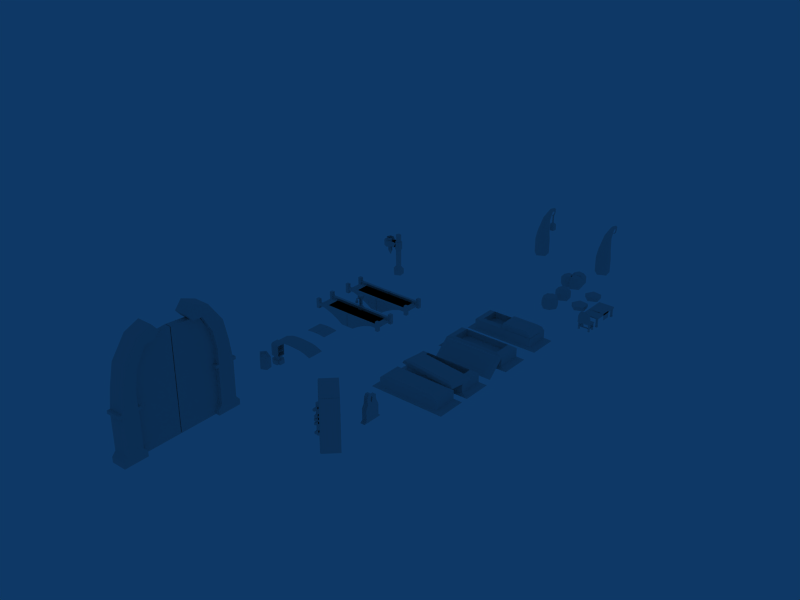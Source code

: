 # Source: rpg_objects.blend  (saved by Blender 2.49.2; exported with 4.5.12 LTS)
import bpy
from mathutils import Matrix  # noqa: F401  (used for matrix-valued properties, if any)

bpy.ops.wm.read_factory_settings(use_empty=True)
scene = bpy.context.scene
scene.name = 'Scene'

# ---- collections
col_collection_1 = bpy.data.collections.new('Collection 1'); scene.collection.children.link(col_collection_1)

# ---- world
world_world = bpy.data.worlds.new('World'); scene.world = world_world
world_world.color = (0.05656, 0.2208, 0.4)
world_world.use_sun_shadow = False
world_world.sun_shadow_jitter_overblur = 0.0
world_world.cycles.sampling_method = 'MANUAL'
world_world.cycles.sample_map_resolution = 256

# ---- meshes
me_cube_030 = bpy.data.meshes.new('Cube.030')
me_cube_030.from_pydata([(1.0, 1.0, -1.0), (1.0, -1.0, -1.0), (1.0, -1.0, -1.0), (1.0, 1.0, -1.0), (0.372, -0.7745, -1.0), (0.372, 0.7745, -1.0), (-0.04592, 1.0, -1.0), (-0.04592, -1.0, -1.0), (1.69, 1.248, 1.0), (1.69, -1.248, 1.0), (2.122, -1.334, 1.0), (2.122, 1.334, 1.0), (0.372, -0.7745, 1.0), (0.372, 0.7745, 1.0), (-0.04592, 1.0, 1.0), (-0.04592, -1.0, 1.0), (1.0, -0.1941, 1.0), (1.0, 0.1941, 1.0), (-0.4639, -0.2255, -1.0), (-0.4639, 0.2255, -1.0), (-0.4639, -0.2255, 1.0), (-0.4639, 0.2255, 1.0), (0.372, -0.7745, 0.0), (0.372, 0.7745, 0.0), (-0.04592, 1.0, 0.0), (-0.04592, -1.0, 0.0), (-0.4639, -0.2255, 0.0), (-0.4639, 0.2255, 0.0), (-1.498, -1.228, -1.0), (-1.498, 1.228, -1.0), (-1.498, -1.228, -1.913e-08), (-1.498, 1.228, -1.913e-08), (-1.498, -1.228, 1.0), (-1.498, 1.228, 1.0), (-1.458, -2.228, 1.0), (-1.458, 2.228, 1.0), (-1.458, -2.228, -1.913e-08), (-1.458, 2.228, -1.913e-08), (-1.458, -2.228, -1.0), (-1.458, 2.228, -1.0), (-2.395, -0.6484, -1.0), (-2.395, 0.6484, -1.0), (-3.141, -1.314, -1.0), (-3.141, 1.314, -1.0), (-3.141, -1.314, 1.0), (-3.141, 1.314, 1.0), (-2.395, -0.6484, 1.0), (-2.395, 0.6484, 1.0), (-3.141, -1.314, -1.322e-08), (-3.141, 1.314, -1.322e-08), (-2.395, -0.6484, -1.322e-08), (-2.395, 0.6484, -1.322e-08), (-2.537, -0.3043, -1.0), (-2.537, 0.3043, -1.0), (-2.537, -0.3043, -1.322e-08), (-2.537, 0.3043, -1.322e-08), (-2.537, -0.3043, 1.0), (-2.537, 0.3043, 1.0), (-3.513, -0.5213, 1.0), (-3.513, 0.5213, 1.0), (-3.513, -0.5213, -1.322e-08), (-3.513, 0.5213, -1.322e-08), (-3.513, -0.5213, -1.0), (-3.513, 0.5213, -1.0), (-2.537, 0.01711, -1.0), (-2.537, -0.01711, -1.0), (-3.513, 0.04258, -1.0), (-3.513, -0.04258, -1.0), (-2.537, 0.01711, 1.0), (-2.537, -0.01711, 1.0), (-3.513, 0.04258, 1.0), (-3.513, -0.04258, 1.0), (-3.513, 0.04258, -1.322e-08), (-3.513, -0.04258, -1.322e-08), (-2.537, 0.01711, -1.322e-08), (-2.537, -0.01711, -1.322e-08)], [], [(10, 16, 12), (13, 17, 11), (16, 8, 14), (15, 9, 17), (2, 0, 16), (17, 1, 3), (16, 0, 8), (9, 1, 17), (16, 10, 2), (3, 11, 17), (18, 0, 2), (3, 1, 19), (4, 18, 2), (3, 19, 5), (6, 0, 18), (19, 1, 7), (22, 2, 10), (11, 3, 23), (12, 22, 10), (11, 23, 13), (22, 4, 2), (3, 5, 23), (26, 20, 14, 24), (15, 21, 27, 25), (18, 26, 24, 6), (25, 27, 19, 7), (8, 0, 24), (25, 1, 9), (24, 0, 6), (7, 1, 25), (24, 14, 8), (9, 15, 25), (14, 20, 16), (17, 21, 15), (20, 12, 16), (17, 13, 21), (26, 18, 28, 30), (29, 19, 27, 31), (20, 26, 30, 32), (31, 27, 21, 33), (22, 12, 34, 36), (35, 13, 23, 37), (4, 22, 36, 38), (37, 23, 5, 39), (12, 20, 32, 34), (33, 21, 13, 35), (18, 4, 38, 28), (39, 5, 19, 29), (28, 38, 42, 40), (43, 39, 29, 41), (34, 32, 46, 44), (47, 33, 35, 45), (38, 36, 48, 42), (49, 37, 39, 43), (36, 34, 44, 48), (45, 35, 37, 49), (32, 30, 50, 46), (51, 31, 33, 47), (30, 28, 40, 50), (41, 29, 31, 51), (50, 40, 52, 54), (53, 41, 51, 55), (46, 50, 54, 56), (55, 51, 47, 57), (48, 44, 58, 60), (59, 45, 49, 61), (42, 48, 60, 62), (61, 49, 43, 63), (44, 46, 56, 58), (57, 47, 45, 59), (40, 42, 62, 52), (63, 43, 41, 53), (52, 62, 66, 64), (67, 63, 53, 65), (58, 56, 68, 70), (69, 57, 59, 71), (62, 60, 72, 66), (73, 61, 63, 67), (60, 58, 70, 72), (71, 59, 61, 73), (56, 54, 74, 68), (75, 55, 57, 69), (54, 52, 64, 74), (65, 53, 55, 75), (72, 70, 68, 74), (69, 71, 73, 75), (66, 72, 74, 64), (75, 73, 67, 65)])
me_cube_030.use_remesh_preserve_volume = False
me_cube_030.use_remesh_preserve_attributes = False
me_cube_030.use_mirror_vertex_groups = False
me_cube_030.update()
me_cone = bpy.data.meshes.new('Cone')
me_cone.from_pydata([(0.6951, 0.7071, -1.13), (0.8759, -0.454, -1.163), (-0.1538, -0.9877, -0.9713), (-0.9709, -0.1564, -0.8189), (-0.4463, 0.891, -0.9168), (0.0, 0.0, 1.0), (-0.6402, 0.7604, -2.32), (-1.088, -0.1335, -2.236), (-0.3906, -0.8429, -2.366), (0.4882, -0.3874, -2.53), (0.3339, 0.6035, -2.501), (-0.04795, 0.6035, -4.549), (0.1063, -0.3874, -4.578), (-0.7724, -0.8429, -4.414), (-1.47, -0.1335, -4.284), (-1.022, 0.7604, -4.367), (-1.215, 1.146, -4.331), (-1.89, -0.2012, -4.205), (-0.839, -1.271, -4.401), (0.4856, -0.584, -4.648), (0.253, 0.9096, -4.605), (0.1064, 1.21, -7.029), (0.4158, -0.7768, -7.087), (-1.346, -1.69, -6.758), (-2.744, -0.2677, -6.497), (-1.847, 1.525, -6.665), (-1.732, 1.296, -6.686), (-2.495, -0.2275, -6.544), (-1.307, -1.437, -6.765), (0.191, -0.6603, -7.045), (-0.07191, 1.028, -6.996), (0.1358, 0.9047, -5.207), (0.3671, -0.5809, -5.25), (-0.9504, -1.264, -5.004), (-1.996, -0.2002, -4.809), (-1.325, 1.14, -4.934), (-0.7536, -6.49e-08, -5.041)], [], [(1, 0, 5), (5, 2, 1), (5, 3, 2), (5, 4, 3), (5, 0, 4), (4, 0, 10, 6), (3, 4, 6, 7), (2, 3, 7, 8), (1, 2, 8, 9), (0, 1, 9, 10), (10, 9, 12, 11), (9, 8, 13, 12), (8, 7, 14, 13), (7, 6, 15, 14), (6, 10, 11, 15), (15, 11, 20, 16), (14, 15, 16, 17), (13, 14, 17, 18), (12, 13, 18, 19), (11, 12, 19, 20), (20, 19, 22, 21), (19, 18, 23, 22), (18, 17, 24, 23), (17, 16, 25, 24), (16, 20, 21, 25), (25, 21, 30, 26), (24, 25, 26, 27), (23, 24, 27, 28), (22, 23, 28, 29), (21, 22, 29, 30), (30, 29, 32, 31), (29, 28, 33, 32), (28, 27, 34, 33), (27, 26, 35, 34), (26, 30, 31, 35), (36, 31, 32), (36, 32, 33), (36, 33, 34), (36, 34, 35), (35, 31, 36)])
me_cone.use_remesh_preserve_volume = False
me_cone.use_remesh_preserve_attributes = False
me_cone.use_mirror_vertex_groups = False
me_cone.update()
me_cylinder_011 = bpy.data.meshes.new('Cylinder.011')
me_cylinder_011.from_pydata([(0.7071, 0.7071, -1.0), (0.891, -0.454, -1.0), (-0.1564, -0.9877, -1.0), (-0.9877, -0.1564, -1.0), (-0.454, 0.891, -1.0), (0.7071, 0.7071, 3.997), (0.891, -0.454, 3.997), (-0.1564, -0.9877, 3.997), (-0.9877, -0.1564, 3.997), (-0.454, 0.891, 3.997), (-0.6099, 1.197, 3.997), (-1.327, -0.2102, 3.997), (-0.2102, -1.327, 3.997), (1.197, -0.6099, 3.997), (0.95, 0.95, 3.997), (0.95, 0.95, 6.092), (1.197, -0.6099, 6.092), (-0.2102, -1.327, 6.092), (-1.327, -0.2102, 6.092), (-0.6099, 1.197, 6.092), (-0.4513, 0.8857, 6.092), (-0.9818, -0.1555, 6.092), (-0.1555, -0.9818, 6.092), (0.8857, -0.4513, 6.092), (0.7029, 0.7029, 6.092), (0.7029, 0.7029, 8.098), (0.8857, -0.4513, 8.098), (-0.1555, -0.9818, 8.098), (-0.9818, -0.1555, 8.098), (-0.4513, 0.8857, 8.098), (-9.326e-09, 1.484e-09, 8.098), (-0.8628, 1.693, -1.75), (-1.877, -0.2973, -1.75), (-0.2973, -1.877, -1.75), (1.693, -0.8628, -1.75), (1.344, 1.344, -1.75), (1.344, 1.344, -3.136), (1.693, -0.8628, -3.136), (-0.2973, -1.877, -3.136), (-1.877, -0.2973, -3.136), (-0.8628, 1.693, -3.136), (2.683e-08, 2.683e-08, -3.136)], [], [(0, 5, 6, 1), (1, 6, 7, 2), (2, 7, 8, 3), (3, 8, 9, 4), (5, 0, 4, 9), (5, 9, 10, 14), (9, 8, 11, 10), (8, 7, 12, 11), (7, 6, 13, 12), (6, 5, 14, 13), (13, 14, 15, 16), (12, 13, 16, 17), (11, 12, 17, 18), (10, 11, 18, 19), (14, 10, 19, 15), (15, 19, 20, 24), (19, 18, 21, 20), (18, 17, 22, 21), (17, 16, 23, 22), (16, 15, 24, 23), (23, 24, 25, 26), (22, 23, 26, 27), (21, 22, 27, 28), (20, 21, 28, 29), (24, 20, 29, 25), (30, 26, 25), (30, 27, 26), (30, 28, 27), (30, 29, 28), (30, 25, 29), (4, 0, 35, 31), (3, 4, 31, 32), (2, 3, 32, 33), (1, 2, 33, 34), (0, 1, 34, 35), (35, 34, 37, 36), (34, 33, 38, 37), (33, 32, 39, 38), (32, 31, 40, 39), (31, 35, 36, 40), (41, 36, 37), (41, 37, 38), (41, 38, 39), (41, 39, 40), (40, 36, 41)])
me_cylinder_011.use_remesh_preserve_volume = False
me_cylinder_011.use_remesh_preserve_attributes = False
me_cylinder_011.use_mirror_vertex_groups = False
me_cylinder_011.update()
me_cylinder_010 = bpy.data.meshes.new('Cylinder.010')
me_cylinder_010.from_pydata([(0.7071, 0.7071, -4.9), (0.891, -0.454, -4.9), (-0.1564, -0.9877, -4.9), (-0.9877, -0.1564, -4.9), (-0.454, 0.891, -4.9), (0.7071, 0.7071, 2.44), (0.891, -0.454, 2.44), (-0.1564, -0.9877, 2.44), (-0.9877, -0.1564, 2.44), (-0.454, 0.891, 2.44), (2.569e-08, -3.933e-08, 3.181), (-0.3849, 0.7555, 3.181), (-0.8375, -0.1326, 3.181), (-0.1326, -0.8375, 3.181), (0.7555, -0.3849, 3.181), (0.5996, 0.5996, 3.181), (-0.3932, 0.7717, -5.843), (-0.8555, -0.1355, -5.843), (-0.1355, -0.8555, -5.843), (0.7717, -0.3932, -5.843), (0.6124, 0.6124, -5.843), (0.3058, 0.3058, -6.516), (0.3854, -0.1964, -6.516), (-0.06766, -0.4272, -6.516), (-0.4272, -0.06766, -6.516), (-0.1964, 0.3854, -6.516), (-2.719e-08, 1.698e-07, -6.516)], [], [(0, 5, 6, 1), (1, 6, 7, 2), (2, 7, 8, 3), (3, 8, 9, 4), (5, 0, 4, 9), (5, 9, 11, 15), (9, 8, 12, 11), (8, 7, 13, 12), (7, 6, 14, 13), (6, 5, 15, 14), (10, 14, 15), (10, 13, 14), (10, 12, 13), (10, 11, 12), (10, 15, 11), (4, 0, 20, 16), (3, 4, 16, 17), (2, 3, 17, 18), (1, 2, 18, 19), (0, 1, 19, 20), (20, 19, 22, 21), (19, 18, 23, 22), (18, 17, 24, 23), (17, 16, 25, 24), (16, 20, 21, 25), (26, 21, 22), (26, 22, 23), (26, 23, 24), (26, 24, 25), (25, 21, 26)])
me_cylinder_010.use_remesh_preserve_volume = False
me_cylinder_010.use_remesh_preserve_attributes = False
me_cylinder_010.use_mirror_vertex_groups = False
me_cylinder_010.update()
me_plane_005 = bpy.data.meshes.new('Plane.005')
me_plane_005.from_pydata([(1.0, 2.686, 7.369e-08), (1.0, -3.642, -1.155e-07), (-1.0, -3.642, -1.155e-07), (-1.0, 2.686, 7.369e-08)], [], [(0, 3, 2, 1)])
me_plane_005.use_remesh_preserve_volume = False
me_plane_005.use_remesh_preserve_attributes = False
me_plane_005.use_mirror_vertex_groups = False
me_plane_005.update()
me_cylinder_009 = bpy.data.meshes.new('Cylinder.009')
me_cylinder_009.from_pydata([(0.7071, 0.7071, -1.0), (0.891, -0.454, -1.0), (-0.1564, -0.9877, -1.0), (-0.9877, -0.1564, -1.0), (-0.454, 0.891, -1.0), (0.7071, 0.7021, 0.9163), (0.891, -0.4508, 1.054), (-0.1564, -0.9807, 1.117), (-0.9877, -0.1553, 1.019), (-0.454, 0.8847, 0.8945), (0.0, 0.0, -1.0), (-0.3758, 0.8749, 2.029), (-0.8176, 0.01395, 2.132), (-0.1295, -0.6693, 2.214), (0.7376, -0.2306, 2.161), (0.5853, 0.7237, 2.047), (0.3624, 1.057, 3.565), (0.4567, 0.6461, 3.995), (-0.08018, 0.4569, 4.193), (-0.5062, 0.7515, 3.885), (-0.2327, 1.123, 3.497), (-0.1158, 1.912, 4.425), (-0.2519, 1.843, 4.683), (-0.03989, 1.787, 4.888), (0.2272, 1.823, 4.757), (0.1803, 1.9, 4.471), (0.1803, 2.431, 4.374), (0.2272, 2.623, 4.599), (-0.03989, 2.712, 4.702), (-0.2519, 2.574, 4.541), (-0.1158, 2.4, 4.338), (-0.0578, 2.622, 4.287), (-0.1258, 2.709, 4.388), (-0.01992, 2.778, 4.469), (0.1134, 2.733, 4.417), (0.09003, 2.637, 4.305), (0.04915, 2.725, 4.108), (0.06193, 2.8, 4.079), (-0.01087, 2.835, 4.065), (-0.06866, 2.781, 4.086), (-0.03156, 2.713, 4.113), (-0.03156, 2.641, 3.853), (-0.06865, 2.655, 3.781), (-0.01087, 2.666, 3.725), (0.06194, 2.659, 3.761), (0.04915, 2.644, 3.84), (0.0409, 2.355, 3.769), (0.05154, 2.329, 3.707), (-0.009048, 2.318, 3.678), (-0.05713, 2.336, 3.723), (-0.02626, 2.359, 3.779), (1.381e-06, 2.047, 3.851), (-0.0131, 2.057, 3.874), (-0.0285, 2.045, 3.846), (-0.004512, 2.036, 3.824), (0.02571, 2.042, 3.838), (0.0204, 2.055, 3.869)], [], [(10, 0, 1), (10, 1, 2), (10, 2, 3), (10, 3, 4), (4, 0, 10), (0, 5, 6, 1), (1, 6, 7, 2), (2, 7, 8, 3), (3, 8, 9, 4), (5, 0, 4, 9), (5, 9, 11, 15), (9, 8, 12, 11), (8, 7, 13, 12), (7, 6, 14, 13), (6, 5, 15, 14), (14, 15, 16, 17), (13, 14, 17, 18), (12, 13, 18, 19), (11, 12, 19, 20), (15, 11, 20, 16), (16, 20, 21, 25), (20, 19, 22, 21), (19, 18, 23, 22), (18, 17, 24, 23), (17, 16, 25, 24), (24, 25, 26, 27), (23, 24, 27, 28), (22, 23, 28, 29), (21, 22, 29, 30), (25, 21, 30, 26), (26, 30, 31, 35), (30, 29, 32, 31), (29, 28, 33, 32), (28, 27, 34, 33), (27, 26, 35, 34), (34, 35, 36, 37), (33, 34, 37, 38), (32, 33, 38, 39), (31, 32, 39, 40), (35, 31, 40, 36), (36, 40, 41, 45), (40, 39, 42, 41), (39, 38, 43, 42), (38, 37, 44, 43), (37, 36, 45, 44), (44, 45, 46, 47), (43, 44, 47, 48), (42, 43, 48, 49), (41, 42, 49, 50), (45, 41, 50, 46), (46, 50, 52, 56), (50, 49, 53, 52), (49, 48, 54, 53), (48, 47, 55, 54), (47, 46, 56, 55), (51, 55, 56), (51, 54, 55), (51, 53, 54), (51, 52, 53), (51, 56, 52)])
me_cylinder_009.use_remesh_preserve_volume = False
me_cylinder_009.use_remesh_preserve_attributes = False
me_cylinder_009.use_mirror_vertex_groups = False
me_cylinder_009.update()
me_cube_028 = bpy.data.meshes.new('Cube.028')
me_cube_028.from_pydata([(7.575, 5.121, -1.558), (7.575, -4.354, -1.558), (-7.575, -4.354, -1.558), (-7.575, 5.121, -1.558), (7.575, 5.121, 0.4415), (7.575, -3.832, 0.4415), (-7.575, -3.832, 0.4415), (-7.575, 5.121, 0.4415), (5.324, -2.833, -0.6238), (5.324, -4.518, -0.6238), (7.149, -4.518, -0.6238), (7.149, -2.833, -0.6238), (5.463, -2.962, -3.628), (5.463, -4.39, -3.628), (7.011, -4.39, -3.628), (7.011, -2.962, -3.628), (5.463, -4.39, -16.74), (7.011, -4.39, -16.74), (7.011, -2.962, -16.74), (5.463, -2.962, -16.74), (5.463, -2.962, -16.74), (5.463, -4.39, -16.74), (7.011, -2.962, -16.74), (7.011, -4.39, -16.74), (5.239, -4.597, -16.74), (7.235, -4.597, -16.74), (7.235, -2.754, -16.74), (5.239, -2.754, -16.74), (5.239, -4.597, -18.4), (5.239, -2.754, -18.4), (7.235, -2.754, -18.4), (7.235, -4.597, -18.4), (5.478, -4.376, -18.4), (6.996, -4.376, -18.4), (6.996, -2.975, -18.4), (5.478, -2.975, -18.4), (5.478, -4.376, -26.94), (5.478, -2.975, -26.94), (6.996, -2.975, -26.94), (6.996, -4.376, -26.94), (5.265, -4.573, -28.71), (7.209, -4.573, -28.71), (7.209, -2.779, -28.71), (5.265, -2.779, -28.71), (5.265, -4.573, -30.94), (5.265, -2.779, -30.94), (7.209, -2.779, -30.94), (7.209, -4.573, -30.94), (7.209, 2.805, -30.94), (7.209, 4.599, -30.94), (5.265, 4.599, -30.94), (5.265, 2.805, -30.94), (5.265, 4.599, -28.71), (7.209, 4.599, -28.71), (7.209, 2.805, -28.71), (5.265, 2.805, -28.71), (6.996, 3.002, -26.94), (6.996, 4.403, -26.94), (5.478, 4.403, -26.94), (5.478, 3.002, -26.94), (5.478, 4.403, -18.4), (6.996, 4.403, -18.4), (6.996, 3.002, -18.4), (5.478, 3.002, -18.4), (7.235, 2.781, -18.4), (7.235, 4.624, -18.4), (5.239, 4.624, -18.4), (5.239, 2.781, -18.4), (5.239, 4.624, -16.74), (7.235, 4.624, -16.74), (7.235, 2.781, -16.74), (5.239, 2.781, -16.74), (7.011, 2.988, -16.74), (7.011, 4.416, -16.74), (5.463, 2.988, -16.74), (5.463, 4.416, -16.74), (5.463, 4.416, -16.74), (7.011, 4.416, -16.74), (7.011, 2.988, -16.74), (5.463, 2.988, -16.74), (7.011, 4.416, -3.628), (7.011, 2.988, -3.628), (5.463, 2.988, -3.628), (5.463, 4.416, -3.628), (7.149, 4.545, -0.6238), (7.149, 2.86, -0.6238), (5.324, 2.86, -0.6238), (5.324, 4.545, -0.6238), (-6.972, 4.545, -0.6238), (-6.972, 2.86, -0.6238), (-5.147, 2.86, -0.6238), (-5.147, 4.545, -0.6238), (-6.833, 4.416, -3.628), (-6.833, 2.988, -3.628), (-5.286, 2.988, -3.628), (-5.286, 4.416, -3.628), (-6.833, 2.988, -16.74), (-5.286, 2.988, -16.74), (-5.286, 4.416, -16.74), (-6.833, 4.416, -16.74), (-6.833, 4.416, -16.74), (-6.833, 2.988, -16.74), (-5.286, 4.416, -16.74), (-5.286, 2.988, -16.74), (-7.058, 2.781, -16.74), (5.291, 2.781, -16.74), (5.291, 4.624, -16.74), (-7.058, 4.624, -16.74), (-7.058, 2.781, -18.4), (-7.058, 4.624, -18.4), (5.291, 4.624, -18.4), (5.291, 2.781, -18.4), (-6.819, 3.002, -18.4), (-5.3, 3.002, -18.4), (-5.3, 4.403, -18.4), (-6.819, 4.403, -18.4), (-6.819, 3.002, -26.94), (-6.819, 4.403, -26.94), (-5.3, 4.403, -26.94), (-5.3, 3.002, -26.94), (-7.032, 2.805, -28.71), (-5.088, 2.805, -28.71), (-5.088, 4.599, -28.71), (-7.032, 4.599, -28.71), (-7.032, 2.805, -30.94), (-7.032, 4.599, -30.94), (-5.088, 4.599, -30.94), (-5.088, 2.805, -30.94), (-5.088, -4.573, -30.94), (-5.088, -2.779, -30.94), (-7.032, -2.779, -30.94), (-7.032, -4.573, -30.94), (-7.032, -2.779, -28.71), (-5.088, -2.779, -28.71), (-5.088, -4.573, -28.71), (-7.032, -4.573, -28.71), (-5.3, -4.376, -26.94), (-5.3, -2.975, -26.94), (-6.819, -2.975, -26.94), (-6.819, -4.376, -26.94), (-6.819, -2.975, -18.4), (-5.3, -2.975, -18.4), (-5.3, -4.376, -18.4), (-6.819, -4.376, -18.4), (5.291, -4.597, -18.4), (5.291, -2.754, -18.4), (-7.058, -2.754, -18.4), (-7.058, -4.597, -18.4), (-7.058, -2.754, -16.74), (5.291, -2.754, -16.74), (5.291, -4.597, -16.74), (-7.058, -4.597, -16.74), (-5.286, -4.39, -16.74), (-5.286, -2.962, -16.74), (-6.833, -4.39, -16.74), (-6.833, -2.962, -16.74), (-6.833, -2.962, -16.74), (-5.286, -2.962, -16.74), (-5.286, -4.39, -16.74), (-6.833, -4.39, -16.74), (-5.286, -2.962, -3.628), (-5.286, -4.39, -3.628), (-6.833, -4.39, -3.628), (-6.833, -2.962, -3.628), (-5.147, -2.833, -0.6238), (-5.147, -4.518, -0.6238), (-6.972, -4.518, -0.6238), (-6.972, -2.833, -0.6238), (5.239, 2.874, -18.4), (7.235, 2.874, -18.4), (7.235, 2.874, -16.74), (5.239, 2.874, -16.74), (-7.005, 2.874, -16.74), (-5.009, 2.874, -16.74), (-5.009, 2.874, -18.4), (-7.005, 2.874, -18.4), (-5.009, -2.754, -18.4), (-7.005, -2.754, -18.4), (-7.005, -2.754, -16.74), (-5.009, -2.754, -16.74), (-7.575, -4.793, -1.558), (-7.575, -4.793, 0.4415), (7.575, -4.793, -1.558), (7.575, -4.793, 0.4415), (-7.361, -4.793, 25.64), (7.361, -4.793, 25.64), (7.361, -3.832, 25.64), (-7.361, -3.832, 25.64), (5.947, -3.832, 39.69), (-5.947, -3.832, 39.69), (-5.947, -4.793, 39.69), (5.947, -4.793, 39.69), (-4.206, -4.793, 48.7), (4.206, -4.793, 48.7), (4.206, -3.832, 48.7), (-4.206, -3.832, 48.7)], [], [(0, 1, 2, 3), (4, 7, 6, 5), (0, 4, 5, 1), (2, 6, 7, 3), (4, 0, 3, 7), (11, 15, 12, 8), (13, 9, 8, 12), (14, 10, 9, 13), (15, 11, 10, 14), (11, 8, 9, 10), (14, 13, 16, 17), (15, 14, 17, 18), (12, 15, 18, 19), (13, 12, 19, 16), (16, 19, 20, 21), (19, 18, 22, 20), (18, 17, 23, 22), (17, 16, 21, 23), (23, 21, 24, 25), (22, 23, 25, 26), (20, 22, 26, 27), (21, 20, 27, 24), (24, 27, 29, 28), (26, 25, 31, 30), (25, 24, 28, 31), (31, 28, 32, 33), (30, 31, 33, 34), (29, 30, 34, 35), (28, 29, 35, 32), (32, 35, 37, 36), (35, 34, 38, 37), (34, 33, 39, 38), (33, 32, 36, 39), (39, 36, 40, 41), (38, 39, 41, 42), (37, 38, 42, 43), (36, 37, 43, 40), (40, 43, 45, 44), (43, 42, 46, 45), (42, 41, 47, 46), (41, 40, 44, 47), (46, 47, 44, 45), (49, 48, 51, 50), (54, 55, 51, 48), (53, 54, 48, 49), (52, 53, 49, 50), (55, 52, 50, 51), (59, 58, 52, 55), (58, 57, 53, 52), (57, 56, 54, 53), (56, 59, 55, 54), (62, 63, 59, 56), (61, 62, 56, 57), (60, 61, 57, 58), (63, 60, 58, 59), (67, 66, 60, 63), (66, 65, 61, 60), (65, 64, 62, 61), (64, 67, 63, 62), (70, 71, 67, 64), (69, 70, 64, 65), (68, 69, 65, 66), (71, 68, 66, 67), (74, 75, 68, 71), (75, 73, 69, 68), (73, 72, 70, 69), (72, 74, 71, 70), (78, 79, 74, 72), (77, 78, 72, 73), (76, 77, 73, 75), (79, 76, 75, 74), (82, 83, 76, 79), (83, 80, 77, 76), (80, 81, 78, 77), (81, 82, 79, 78), (84, 87, 86, 85), (80, 84, 85, 81), (81, 85, 86, 82), (82, 86, 87, 83), (84, 80, 83, 87), (91, 95, 92, 88), (93, 89, 88, 92), (94, 90, 89, 93), (95, 91, 90, 94), (91, 88, 89, 90), (94, 93, 96, 97), (95, 94, 97, 98), (92, 95, 98, 99), (93, 92, 99, 96), (96, 99, 100, 101), (99, 98, 102, 100), (98, 97, 103, 102), (97, 96, 101, 103), (103, 101, 104, 105), (102, 103, 105, 106), (100, 102, 106, 107), (101, 100, 107, 104), (104, 107, 109, 108), (107, 106, 110, 109), (106, 105, 111, 110), (105, 104, 108, 111), (111, 108, 112, 113), (110, 111, 113, 114), (109, 110, 114, 115), (108, 109, 115, 112), (112, 115, 117, 116), (115, 114, 118, 117), (114, 113, 119, 118), (113, 112, 116, 119), (119, 116, 120, 121), (118, 119, 121, 122), (117, 118, 122, 123), (116, 117, 123, 120), (120, 123, 125, 124), (123, 122, 126, 125), (122, 121, 127, 126), (121, 120, 124, 127), (126, 127, 124, 125), (129, 128, 131, 130), (134, 135, 131, 128), (133, 134, 128, 129), (132, 133, 129, 130), (135, 132, 130, 131), (139, 138, 132, 135), (138, 137, 133, 132), (137, 136, 134, 133), (136, 139, 135, 134), (142, 143, 139, 136), (141, 142, 136, 137), (140, 141, 137, 138), (143, 140, 138, 139), (147, 146, 140, 143), (146, 145, 141, 140), (145, 144, 142, 141), (144, 147, 143, 142), (150, 151, 147, 144), (149, 150, 144, 145), (148, 149, 145, 146), (151, 148, 146, 147), (154, 155, 148, 151), (155, 153, 149, 148), (153, 152, 150, 149), (152, 154, 151, 150), (158, 159, 154, 152), (157, 158, 152, 153), (156, 157, 153, 155), (159, 156, 155, 154), (162, 163, 156, 159), (163, 160, 157, 156), (160, 161, 158, 157), (161, 162, 159, 158), (164, 167, 166, 165), (160, 164, 165, 161), (161, 165, 166, 162), (162, 166, 167, 163), (164, 160, 163, 167), (30, 29, 168, 169), (26, 30, 169, 170), (29, 27, 171, 168), (27, 26, 170, 171), (171, 170, 169, 168), (178, 179, 173, 172), (177, 178, 172, 175), (179, 176, 174, 173), (176, 177, 175, 174), (6, 2, 180, 181), (1, 5, 183, 182), (2, 1, 182, 180), (182, 183, 181, 180), (181, 183, 185, 184), (183, 5, 186, 185), (6, 181, 184, 187), (5, 6, 187, 186), (186, 187, 189, 188), (187, 184, 190, 189), (185, 186, 188, 191), (184, 185, 191, 190), (190, 191, 193, 192), (191, 188, 194, 193), (189, 190, 192, 195), (188, 189, 195, 194), (194, 195, 192, 193)])
me_cube_028.use_remesh_preserve_volume = False
me_cube_028.use_remesh_preserve_attributes = False
me_cube_028.use_mirror_vertex_groups = False
me_cube_028.update()
me_cube_027 = bpy.data.meshes.new('Cube.027')
me_cube_027.from_pydata([(1.0, 1.0, -1.0), (1.0, -1.0, -1.0), (-1.0, -1.0, -1.0), (-1.0, 1.0, -1.0), (1.0, 1.0, 1.0), (1.0, -1.0, 1.0), (-1.0, -1.0, 1.0), (-1.0, 1.0, 1.0), (-0.9278, 0.9702, 3.278), (-0.9278, 0.8637, 3.278), (-0.7173, 0.8637, 3.278), (-0.7173, 0.9702, 3.278), (-0.9492, 0.981, 0.7026), (-0.9492, 0.8528, 0.7026), (-0.6958, 0.8528, 0.7026), (-0.6958, 0.981, 0.7026), (-0.7173, 0.9702, 11.21), (-0.7173, 0.8637, 11.21), (-0.9278, 0.8637, 11.21), (-0.9278, 0.9702, 11.21), (-0.9494, 0.9811, 11.55), (-0.9494, 0.8527, 11.55), (-0.6956, 0.8527, 11.55), (-0.6956, 0.9811, 11.55), (-0.6956, 0.9811, 13.64), (-0.6956, 0.8527, 13.64), (-0.9494, 0.8527, 13.64), (-0.9494, 0.9811, 13.64), (0.6877, 0.9811, 13.64), (0.6877, 0.8527, 13.64), (0.9415, 0.8527, 13.64), (0.9415, 0.9811, 13.64), (0.9415, 0.9811, 11.55), (0.9415, 0.8527, 11.55), (0.6877, 0.8527, 11.55), (0.6877, 0.9811, 11.55), (0.7094, 0.9702, 11.21), (0.7094, 0.8637, 11.21), (0.9199, 0.8637, 11.21), (0.9199, 0.9702, 11.21), (0.9413, 0.981, 0.7026), (0.9413, 0.8528, 0.7026), (0.6879, 0.8528, 0.7026), (0.6879, 0.981, 0.7026), (0.9199, 0.9702, 3.278), (0.9199, 0.8637, 3.278), (0.7094, 0.8637, 3.278), (0.7094, 0.9702, 3.278), (0.7094, -0.845, 3.278), (0.7094, -0.9514, 3.278), (0.9199, -0.9514, 3.278), (0.9199, -0.845, 3.278), (0.6879, -0.8341, 0.7026), (0.6879, -0.9623, 0.7026), (0.9413, -0.9623, 0.7026), (0.9413, -0.8341, 0.7026), (0.9199, -0.845, 11.21), (0.9199, -0.9514, 11.21), (0.7094, -0.9514, 11.21), (0.7094, -0.845, 11.21), (0.6877, -0.834, 11.55), (0.6877, -0.9624, 11.55), (0.9415, -0.9624, 11.55), (0.9415, -0.834, 11.55), (0.9415, -0.834, 13.64), (0.9415, -0.9624, 13.64), (0.6877, -0.9624, 13.64), (0.6877, -0.834, 13.64), (-0.9494, -0.834, 13.64), (-0.9494, -0.9624, 13.64), (-0.6956, -0.9624, 13.64), (-0.6956, -0.834, 13.64), (-0.6956, -0.834, 11.55), (-0.6956, -0.9624, 11.55), (-0.9494, -0.9624, 11.55), (-0.9494, -0.834, 11.55), (-0.9278, -0.845, 11.21), (-0.9278, -0.9514, 11.21), (-0.7173, -0.9514, 11.21), (-0.7173, -0.845, 11.21), (-0.6958, -0.8341, 0.7026), (-0.6958, -0.9623, 0.7026), (-0.9492, -0.9623, 0.7026), (-0.9492, -0.8341, 0.7026), (-0.7173, -0.845, 3.278), (-0.7173, -0.9514, 3.278), (-0.9278, -0.9514, 3.278), (-0.9278, -0.845, 3.278), (-1.0, 0.2982, -1.035), (-1.0, -0.2982, -1.035), (1.0, -0.2982, -1.035), (1.0, 0.2982, -1.035), (-1.0, 0.2982, 8.674), (-1.0, -0.2982, 8.674), (1.0, -0.2982, 8.674), (1.0, 0.2982, 8.674), (0.3852, -0.2982, -1.661), (0.5, -0.2982, -1.035), (0.152, -0.2982, -1.348)], [], [(0, 1, 2, 3), (4, 7, 6, 5), (0, 4, 5, 1), (1, 5, 6, 2), (2, 6, 7, 3), (4, 0, 3, 7), (11, 15, 12, 8), (13, 9, 8, 12), (14, 10, 9, 13), (15, 11, 10, 14), (15, 14, 13, 12), (10, 11, 16, 17), (9, 10, 17, 18), (8, 9, 18, 19), (11, 8, 19, 16), (16, 19, 20, 23), (19, 18, 21, 20), (18, 17, 22, 21), (17, 16, 23, 22), (22, 23, 24, 25), (21, 22, 25, 26), (20, 21, 26, 27), (23, 20, 27, 24), (24, 27, 26, 25), (31, 28, 29, 30), (32, 35, 28, 31), (35, 34, 29, 28), (34, 33, 30, 29), (33, 32, 31, 30), (38, 39, 32, 33), (37, 38, 33, 34), (36, 37, 34, 35), (39, 36, 35, 32), (44, 47, 36, 39), (47, 46, 37, 36), (46, 45, 38, 37), (45, 44, 39, 38), (40, 41, 42, 43), (40, 44, 45, 41), (41, 45, 46, 42), (42, 46, 47, 43), (44, 40, 43, 47), (51, 55, 52, 48), (53, 49, 48, 52), (54, 50, 49, 53), (55, 51, 50, 54), (55, 54, 53, 52), (50, 51, 56, 57), (49, 50, 57, 58), (48, 49, 58, 59), (51, 48, 59, 56), (56, 59, 60, 63), (59, 58, 61, 60), (58, 57, 62, 61), (57, 56, 63, 62), (62, 63, 64, 65), (61, 62, 65, 66), (60, 61, 66, 67), (63, 60, 67, 64), (64, 67, 66, 65), (71, 68, 69, 70), (72, 75, 68, 71), (75, 74, 69, 68), (74, 73, 70, 69), (73, 72, 71, 70), (78, 79, 72, 73), (77, 78, 73, 74), (76, 77, 74, 75), (79, 76, 75, 72), (84, 87, 76, 79), (87, 86, 77, 76), (86, 85, 78, 77), (85, 84, 79, 78), (80, 81, 82, 83), (80, 84, 85, 81), (81, 85, 86, 82), (82, 86, 87, 83), (84, 80, 83, 87), (88, 89, 93, 92), (90, 91, 95, 94), (90, 97, 91), (98, 89, 88), (96, 88, 91), (97, 96, 91), (96, 98, 88)])
me_cube_027.use_remesh_preserve_volume = False
me_cube_027.use_remesh_preserve_attributes = False
me_cube_027.use_mirror_vertex_groups = False
me_cube_027.update()
me_cylinder_008 = bpy.data.meshes.new('Cylinder.008')
me_cylinder_008.from_pydata([(0.7554, 0.7554, -0.2345), (0.9393, -0.4056, -0.2345), (-0.1081, -0.9393, -0.2345), (-0.9393, -0.1081, -0.2345), (-0.4056, 0.9393, -0.2345), (0.7554, 0.7554, 0.2345), (0.9393, -0.4056, 0.2345), (-0.1081, -0.9393, 0.2345), (-0.9393, -0.1081, 0.2345), (-0.4056, 0.9393, 0.2345), (0.04834, 0.04834, -0.2345), (0.04834, 0.04834, 0.3544), (-0.2509, 0.6357, 0.3544), (-0.6028, -0.05479, 0.3544), (-0.05479, -0.6028, 0.3544), (0.6357, -0.2509, 0.3544), (0.5145, 0.5145, 0.3544)], [], [(10, 0, 1), (10, 1, 2), (10, 2, 3), (10, 3, 4), (4, 0, 10), (0, 5, 6, 1), (1, 6, 7, 2), (2, 7, 8, 3), (3, 8, 9, 4), (5, 0, 4, 9), (5, 9, 12, 16), (9, 8, 13, 12), (8, 7, 14, 13), (7, 6, 15, 14), (6, 5, 16, 15), (11, 15, 16), (11, 14, 15), (11, 13, 14), (11, 12, 13), (11, 16, 12)])
me_cylinder_008.use_remesh_preserve_volume = False
me_cylinder_008.use_remesh_preserve_attributes = False
me_cylinder_008.use_mirror_vertex_groups = False
me_cylinder_008.update()
me_cylinder_007 = bpy.data.meshes.new('Cylinder.007')
me_cylinder_007.from_pydata([(0.7554, 0.7554, -0.2345), (0.9393, -0.4056, -0.2345), (-0.1081, -0.9393, -0.2345), (-0.9393, -0.1081, -0.2345), (-0.4056, 0.9393, -0.2345), (0.7554, 0.7554, 0.2345), (0.9393, -0.4056, 0.2345), (-0.1081, -0.9393, 0.2345), (-0.9393, -0.1081, 0.2345), (-0.4056, 0.9393, 0.2345), (0.04834, 0.04834, -0.2345), (0.04834, 0.04834, 0.2345)], [], [(10, 0, 1), (11, 6, 5), (10, 1, 2), (11, 7, 6), (10, 2, 3), (11, 8, 7), (10, 3, 4), (11, 9, 8), (4, 0, 10), (11, 5, 9), (0, 5, 6, 1), (1, 6, 7, 2), (2, 7, 8, 3), (3, 8, 9, 4), (5, 0, 4, 9)])
me_cylinder_007.use_remesh_preserve_volume = False
me_cylinder_007.use_remesh_preserve_attributes = False
me_cylinder_007.use_mirror_vertex_groups = False
me_cylinder_007.update()
me_cylinder_006 = bpy.data.meshes.new('Cylinder.006')
me_cylinder_006.from_pydata([(0.7071, 0.7071, -1.0), (0.891, -0.454, -1.0), (-0.1564, -0.9877, -1.0), (-0.9877, -0.1564, -1.0), (-0.454, 0.891, -1.0), (0.7071, 0.7021, 0.9163), (0.891, -0.4508, 1.054), (-0.1564, -0.9807, 1.117), (-0.9877, -0.1553, 1.019), (-0.454, 0.8847, 0.8945), (0.0, 0.0, -1.0), (-0.3758, 0.8749, 2.029), (-0.8176, 0.01395, 2.132), (-0.1295, -0.6693, 2.214), (0.7376, -0.2306, 2.161), (0.5853, 0.7237, 2.047), (0.3624, 1.057, 3.565), (0.4567, 0.6461, 3.995), (-0.08018, 0.4569, 4.193), (-0.5062, 0.7515, 3.885), (-0.2327, 1.123, 3.497), (-0.1158, 1.912, 4.425), (-0.2519, 1.843, 4.683), (-0.03989, 1.787, 4.888), (0.2272, 1.823, 4.757), (0.1803, 1.9, 4.471), (0.1803, 2.431, 4.374), (0.2272, 2.623, 4.599), (-0.03989, 2.712, 4.702), (-0.2519, 2.574, 4.541), (-0.1158, 2.4, 4.338), (-0.0578, 2.622, 4.287), (-0.1258, 2.709, 4.388), (-0.01992, 2.778, 4.469), (0.1134, 2.733, 4.417), (0.09003, 2.637, 4.305), (0.04915, 2.725, 4.108), (0.06193, 2.8, 4.079), (-0.01087, 2.835, 4.065), (-0.06866, 2.781, 4.086), (-0.03156, 2.713, 4.113), (-0.03156, 2.641, 3.853), (-0.06865, 2.655, 3.781), (-0.01087, 2.666, 3.725), (0.06194, 2.659, 3.761), (0.04915, 2.644, 3.84), (0.0409, 2.355, 3.769), (0.05154, 2.329, 3.707), (-0.009048, 2.318, 3.678), (-0.05713, 2.336, 3.723), (-0.02626, 2.359, 3.779), (1.381e-06, 2.047, 3.851), (-0.0131, 2.057, 3.874), (-0.0285, 2.045, 3.846), (-0.004512, 2.036, 3.824), (0.02571, 2.042, 3.838), (0.0204, 2.055, 3.869)], [], [(10, 0, 1), (10, 1, 2), (10, 2, 3), (10, 3, 4), (4, 0, 10), (0, 5, 6, 1), (1, 6, 7, 2), (2, 7, 8, 3), (3, 8, 9, 4), (5, 0, 4, 9), (5, 9, 11, 15), (9, 8, 12, 11), (8, 7, 13, 12), (7, 6, 14, 13), (6, 5, 15, 14), (14, 15, 16, 17), (13, 14, 17, 18), (12, 13, 18, 19), (11, 12, 19, 20), (15, 11, 20, 16), (16, 20, 21, 25), (20, 19, 22, 21), (19, 18, 23, 22), (18, 17, 24, 23), (17, 16, 25, 24), (24, 25, 26, 27), (23, 24, 27, 28), (22, 23, 28, 29), (21, 22, 29, 30), (25, 21, 30, 26), (26, 30, 31, 35), (30, 29, 32, 31), (29, 28, 33, 32), (28, 27, 34, 33), (27, 26, 35, 34), (34, 35, 36, 37), (33, 34, 37, 38), (32, 33, 38, 39), (31, 32, 39, 40), (35, 31, 40, 36), (36, 40, 41, 45), (40, 39, 42, 41), (39, 38, 43, 42), (38, 37, 44, 43), (37, 36, 45, 44), (44, 45, 46, 47), (43, 44, 47, 48), (42, 43, 48, 49), (41, 42, 49, 50), (45, 41, 50, 46), (46, 50, 52, 56), (50, 49, 53, 52), (49, 48, 54, 53), (48, 47, 55, 54), (47, 46, 56, 55), (51, 55, 56), (51, 54, 55), (51, 53, 54), (51, 52, 53), (51, 56, 52)])
me_cylinder_006.use_remesh_preserve_volume = False
me_cylinder_006.use_remesh_preserve_attributes = False
me_cylinder_006.use_mirror_vertex_groups = False
me_cylinder_006.update()
me_cylinder_005 = bpy.data.meshes.new('Cylinder.005')
me_cylinder_005.from_pydata([(0.7071, 0.7071, -1.0), (0.891, -0.454, -1.0), (-0.1564, -0.9877, -1.0), (-0.9877, -0.1564, -1.0), (-0.454, 0.891, -1.0), (0.7071, 0.7071, -0.1136), (0.891, -0.454, -0.1136), (-0.1564, -0.9877, -0.1136), (-0.9877, -0.1564, -0.1136), (-0.454, 0.891, -0.1136), (0.0, 0.0, -1.0), (6.565e-08, 9.655e-08, 0.3676), (-0.2775, 0.5446, 0.3676), (-0.6037, -0.09562, 0.3676), (-0.09562, -0.6037, 0.3676), (0.5446, -0.2775, 0.3676), (0.4322, 0.4322, 0.3676), (-0.5348, 0.4322, 0.3676), (-0.4224, -0.2775, 0.3676), (-1.063, -0.6037, 0.3676), (-1.571, -0.09562, 0.3676), (-1.244, 0.5446, 0.3676), (-0.967, 9.655e-08, 0.3676), (-0.967, 0.0, -1.0), (-1.421, 0.891, -0.1136), (-1.955, -0.1564, -0.1136), (-1.123, -0.9877, -0.1136), (-0.07596, -0.454, -0.1136), (-0.2599, 0.7071, -0.1136), (-1.421, 0.891, -1.0), (-1.955, -0.1564, -1.0), (-1.123, -0.9877, -1.0), (-0.07596, -0.454, -1.0), (-0.2599, 0.7071, -1.0), (0.4946, 1.878, -1.0), (0.6785, 0.7173, -1.0), (-0.369, 0.1836, -1.0), (-1.2, 1.015, -1.0), (-0.6665, 2.062, -1.0), (0.4946, 1.878, -0.1136), (0.6785, 0.7173, -0.1136), (-0.369, 0.1836, -0.1136), (-1.2, 1.015, -0.1136), (-0.6665, 2.062, -0.1136), (-0.2125, 1.171, -1.0), (-0.2125, 1.171, 0.3676), (-0.49, 1.716, 0.3676), (-0.8163, 1.076, 0.3676), (-0.3082, 0.5676, 0.3676), (0.3321, 0.8938, 0.3676), (0.2197, 1.604, 0.3676)], [], [(10, 0, 1), (10, 1, 2), (10, 2, 3), (10, 3, 4), (4, 0, 10), (0, 5, 6, 1), (1, 6, 7, 2), (2, 7, 8, 3), (3, 8, 9, 4), (5, 0, 4, 9), (5, 9, 12, 16), (9, 8, 13, 12), (8, 7, 14, 13), (7, 6, 15, 14), (6, 5, 16, 15), (11, 15, 16), (11, 14, 15), (11, 13, 14), (11, 12, 13), (11, 16, 12), (22, 17, 21), (22, 21, 20), (22, 20, 19), (22, 19, 18), (22, 18, 17), (27, 28, 17, 18), (26, 27, 18, 19), (25, 26, 19, 20), (24, 25, 20, 21), (28, 24, 21, 17), (28, 33, 29, 24), (30, 25, 24, 29), (31, 26, 25, 30), (32, 27, 26, 31), (33, 28, 27, 32), (29, 33, 23), (23, 30, 29), (23, 31, 30), (23, 32, 31), (23, 33, 32), (44, 34, 35), (44, 35, 36), (44, 36, 37), (44, 37, 38), (38, 34, 44), (34, 39, 40, 35), (35, 40, 41, 36), (36, 41, 42, 37), (37, 42, 43, 38), (39, 34, 38, 43), (39, 43, 46, 50), (43, 42, 47, 46), (42, 41, 48, 47), (41, 40, 49, 48), (40, 39, 50, 49), (45, 49, 50), (45, 48, 49), (45, 47, 48), (45, 46, 47), (45, 50, 46)])
me_cylinder_005.use_remesh_preserve_volume = False
me_cylinder_005.use_remesh_preserve_attributes = False
me_cylinder_005.use_mirror_vertex_groups = False
me_cylinder_005.update()
me_cylinder_004 = bpy.data.meshes.new('Cylinder.004')
me_cylinder_004.from_pydata([(0.7071, 0.7071, -1.0), (0.891, -0.454, -1.0), (-0.1564, -0.9877, -1.0), (-0.9877, -0.1564, -1.0), (-0.454, 0.891, -1.0), (0.7071, 0.7071, -0.1136), (0.891, -0.454, -0.1136), (-0.1564, -0.9877, -0.1136), (-0.9877, -0.1564, -0.1136), (-0.454, 0.891, -0.1136), (0.0, 0.0, -1.0), (6.565e-08, 9.655e-08, 0.3676), (-0.2775, 0.5446, 0.3676), (-0.6037, -0.09562, 0.3676), (-0.09562, -0.6037, 0.3676), (0.5446, -0.2775, 0.3676), (0.4322, 0.4322, 0.3676)], [], [(10, 0, 1), (10, 1, 2), (10, 2, 3), (10, 3, 4), (4, 0, 10), (0, 5, 6, 1), (1, 6, 7, 2), (2, 7, 8, 3), (3, 8, 9, 4), (5, 0, 4, 9), (5, 9, 12, 16), (9, 8, 13, 12), (8, 7, 14, 13), (7, 6, 15, 14), (6, 5, 16, 15), (11, 15, 16), (11, 14, 15), (11, 13, 14), (11, 12, 13), (11, 16, 12)])
me_cylinder_004.use_remesh_preserve_volume = False
me_cylinder_004.use_remesh_preserve_attributes = False
me_cylinder_004.use_mirror_vertex_groups = False
me_cylinder_004.update()
me_cylinder_003 = bpy.data.meshes.new('Cylinder.003')
me_cylinder_003.from_pydata([(0.7071, 0.7071, -1.0), (0.9937, -0.112, -1.0), (0.532, -0.8467, -1.0), (-0.3303, -0.9439, -1.0), (-0.9439, -0.3303, -1.0), (-0.8467, 0.532, -1.0), (-0.112, 0.9937, -1.0), (0.7071, 0.7071, -0.1759), (0.9937, -0.112, -0.1759), (0.532, -0.8467, -0.1759), (-0.3303, -0.9439, -0.1759), (-0.9439, -0.3303, -0.1759), (-0.8467, 0.532, -0.1759), (-0.112, 0.9937, -0.1759), (0.0, 0.0, -1.0), (3.829e-08, 6.405e-08, 0.4249), (-0.08777, 0.779, 0.4249), (-0.6638, 0.4171, 0.4249), (-0.7399, -0.2589, 0.4249), (-0.2589, -0.7399, 0.4249), (0.4171, -0.6638, 0.4249), (0.779, -0.08777, 0.4249), (0.5543, 0.5543, 0.4249), (0.3141, 0.3151, -1.006), (0.8872, 0.2702, -0.9672), (0.5283, -0.01429, -0.9748), (0.8453, 0.2903, -0.2052), (0.7732, -0.4969, -0.9784), (0.2497, -0.3788, -0.9945), (0.7347, -0.5027, -0.1948), (0.1119, -0.911, -1.02), (-0.1673, -0.4616, -1.045), (0.1143, -0.9122, -0.1981), (-0.6372, -0.5954, -1.009), (-0.516, -0.1743, -1.016), (-0.6732, -0.6527, -0.2044), (-0.8551, 0.07523, -1.016), (-0.4489, 0.2807, -0.9954), (-0.8622, 0.1064, -0.1491), (-0.4553, 0.772, -0.997), (-0.07479, 0.4669, -0.9893), (-0.5046, 0.8043, -0.2151), (0.3139, 0.8151, -1.032), (0.3272, 0.866, -0.1818), (1.017, -0.1468, -0.5623), (0.7435, 0.7417, -0.5797), (0.5688, -0.8711, -0.6177), (-0.3451, -0.9519, -0.5651), (-0.9626, -0.3453, -0.5914), (-0.8225, 0.5545, -0.5735), (-0.08309, 0.9526, -0.5845), (-0.1285, 0.8646, 0.09353), (0.226, 0.6989, 0.433), (0.6572, 0.6452, 0.1506), (-0.7762, 0.4445, 0.1301), (-0.375, 0.597, 0.3972), (-0.8521, -0.3089, 0.1311), (-0.6937, 0.06406, 0.412), (-0.2936, -0.8328, 0.1336), (-0.4665, -0.5139, 0.427), (0.469, -0.7335, 0.135), (0.05264, -0.7003, 0.4492), (0.8677, -0.1312, 0.1342), (0.5685, -0.3693, 0.4552), (0.6929, 0.242, 0.4312), (0.4255, -0.07088, 0.4453), (0.265, 0.2451, 0.4329), (0.1876, -0.3047, 0.3972), (-0.09714, -0.388, 0.3868), (-0.4054, -0.09612, 0.4635), (-0.3266, 0.2315, 0.4384), (-0.08, 0.3877, 0.4529), (0.896, 0.2689, -0.5631), (0.7529, -0.518, -0.5881), (0.1135, -0.8806, -0.6277), (-0.6607, -0.609, -0.5869), (-0.9018, 0.04757, -0.5988), (-0.4505, 0.8007, -0.585), (0.3027, 0.8631, -0.5822), (0.249, 0.7706, 0.1552), (-0.4482, 0.6438, 0.09181), (-0.784, 0.0309, 0.1273), (-0.5748, -0.5547, 0.1471), (0.07195, -0.798, 0.09801), (0.6536, -0.4439, 0.1589), (0.7925, 0.258, 0.1029)], [], [(25, 14, 23), (23, 24, 25), (1, 25, 24), (23, 0, 24), (28, 14, 25), (25, 27, 28), (2, 28, 27), (27, 25, 1), (31, 14, 28), (28, 30, 31), (3, 31, 30), (30, 28, 2), (34, 14, 31), (31, 33, 34), (4, 34, 33), (33, 31, 3), (37, 14, 34), (34, 36, 37), (5, 37, 36), (36, 34, 4), (40, 14, 37), (37, 39, 40), (6, 40, 39), (39, 37, 5), (40, 6, 42), (42, 23, 40), (14, 40, 23), (42, 0, 23), (45, 7, 26, 72), (0, 45, 72, 24), (72, 26, 8, 44), (24, 72, 44, 1), (44, 8, 29, 73), (1, 44, 73, 27), (73, 29, 9, 46), (27, 73, 46, 2), (46, 9, 32, 74), (2, 46, 74, 30), (74, 32, 10, 47), (30, 74, 47, 3), (47, 10, 35, 75), (3, 47, 75, 33), (75, 35, 11, 48), (33, 75, 48, 4), (48, 11, 38, 76), (4, 48, 76, 36), (76, 38, 12, 49), (36, 76, 49, 5), (49, 12, 41, 77), (5, 49, 77, 39), (77, 41, 13, 50), (39, 77, 50, 6), (45, 0, 42, 78), (7, 45, 78, 43), (78, 42, 6, 50), (43, 78, 50, 13), (43, 13, 51, 79), (7, 43, 79, 53), (79, 51, 16, 52), (53, 79, 52, 22), (41, 12, 54, 80), (13, 41, 80, 51), (80, 54, 17, 55), (51, 80, 55, 16), (38, 11, 56, 81), (12, 38, 81, 54), (81, 56, 18, 57), (54, 81, 57, 17), (35, 10, 58, 82), (11, 35, 82, 56), (82, 58, 19, 59), (56, 82, 59, 18), (32, 9, 60, 83), (10, 32, 83, 58), (83, 60, 20, 61), (58, 83, 61, 19), (29, 8, 62, 84), (9, 29, 84, 60), (84, 62, 21, 63), (60, 84, 63, 20), (26, 7, 53, 85), (8, 26, 85, 62), (85, 53, 22, 64), (62, 85, 64, 21), (66, 15, 65), (65, 64, 66), (22, 66, 64), (64, 65, 21), (65, 15, 67), (67, 63, 65), (21, 65, 63), (63, 67, 20), (67, 15, 68), (68, 61, 67), (20, 67, 61), (61, 68, 19), (68, 15, 69), (69, 59, 68), (19, 68, 59), (59, 69, 18), (69, 15, 70), (70, 57, 69), (18, 69, 57), (57, 70, 17), (70, 15, 71), (71, 55, 70), (17, 70, 55), (55, 71, 16), (71, 15, 66), (66, 52, 71), (16, 71, 52), (52, 66, 22)])
me_cylinder_003.use_remesh_preserve_volume = False
me_cylinder_003.use_remesh_preserve_attributes = False
me_cylinder_003.use_mirror_vertex_groups = False
me_cylinder_003.update()
me_cube_026 = bpy.data.meshes.new('Cube.026')
me_cube_026.from_pydata([(1.055, 1.055, -1.0), (1.055, -1.055, -1.0), (1.0, 1.0, 1.0), (1.0, -1.0, 1.0), (0.8379, -0.8379, 2.202), (0.8379, 0.8379, 2.202), (0.9615, -0.9615, -1.0), (0.9615, 0.9615, -1.0), (0.9615, 0.9615, 0.3777), (0.9615, -0.9615, 0.3777), (-0.04218, -1.055, -1.0), (-0.04218, 1.055, -1.0), (-0.04, -1.0, 1.0), (-0.04, 1.0, 1.0), (-0.03352, 0.8379, 2.202), (-0.03352, -0.8379, 2.202), (-0.03846, 0.9615, -1.0), (-0.03846, -0.9615, -1.0), (-0.03846, -0.9615, 0.3777), (-0.03846, 0.9615, 0.3777), (-0.0403, 1.008, 1.012), (-0.04092, -1.004, 0.9755), (-0.04095, -1.022, 0.3585), (-0.04026, 1.029, 0.3986), (-0.04225, 1.017, 0.4072), (-0.03846, 0.9589, 0.411), (-0.04212, -1.022, 0.4147), (-0.03846, -0.9641, 0.411)], [], [(0, 2, 3, 1), (3, 2, 5, 4), (0, 1, 6, 7), (7, 6, 9, 8), (3, 12, 10, 1), (0, 11, 13, 2), (2, 13, 14, 5), (12, 3, 4, 15), (5, 14, 15, 4), (11, 0, 7, 16), (1, 10, 17, 6), (6, 17, 18, 9), (16, 7, 8, 19), (9, 18, 19, 8), (15, 14, 20, 21), (21, 20, 23, 22), (11, 16, 25, 24), (17, 10, 26, 27)])
me_cube_026.use_remesh_preserve_volume = False
me_cube_026.use_remesh_preserve_attributes = False
me_cube_026.use_mirror_vertex_groups = False
me_cube_026.update()
me_cube_025 = bpy.data.meshes.new('Cube.025')
me_cube_025.from_pydata([(1.0, 1.468, -1.0), (1.0, -1.468, -1.0), (-1.0, -1.468, -1.0), (-1.0, 1.468, -1.0), (1.0, 1.468, 0.07165), (1.0, -1.468, 0.07165), (-1.0, -1.468, 0.07165), (-1.0, 1.468, 0.07165), (-1.227, 1.801, -1.241), (-1.227, -1.801, -1.241), (1.227, -1.801, -1.241), (1.227, 1.801, -1.241), (-0.7531, 1.106, 0.3237), (-0.7531, -1.106, 0.3237), (0.7531, -1.106, 0.3237), (0.7531, 1.106, 0.3237), (0.7531, 1.106, -0.5075), (0.7531, -1.106, -0.5075), (-0.7531, -1.106, -0.5075), (-0.7531, 1.106, -0.5075)], [], [(0, 4, 5, 1), (1, 5, 6, 2), (2, 6, 7, 3), (4, 0, 3, 7), (2, 3, 8, 9), (3, 0, 11, 8), (0, 1, 10, 11), (1, 2, 9, 10), (11, 10, 9, 8), (4, 7, 12, 15), (7, 6, 13, 12), (6, 5, 14, 13), (5, 4, 15, 14), (14, 15, 16, 17), (13, 14, 17, 18), (12, 13, 18, 19), (15, 12, 19, 16), (16, 19, 18, 17)])
me_cube_025.use_remesh_preserve_volume = False
me_cube_025.use_remesh_preserve_attributes = False
me_cube_025.use_mirror_vertex_groups = False
me_cube_025.update()
me_cube_024 = bpy.data.meshes.new('Cube.024')
me_cube_024.from_pydata([(1.0, 1.468, -1.0), (1.0, -1.468, -1.0), (-1.0, -1.468, -1.0), (-1.0, 1.468, -1.0), (1.0, 1.468, 0.07165), (1.0, -1.468, 0.07165), (-1.0, -1.468, 0.07165), (-1.0, 1.468, 0.07165), (-1.227, 1.801, -1.241), (-1.227, -1.801, -1.241), (1.227, -1.801, -1.241), (1.227, 1.801, -1.241), (-0.7531, 1.106, 0.3237), (-0.7531, -1.106, 0.3237), (0.7531, -1.106, 0.3237), (0.7531, 1.106, 0.3237), (0.7531, 1.106, -0.5075), (0.7531, -1.106, -0.5075), (-0.7531, -1.106, -0.5075), (-0.7531, 1.106, -0.5075)], [], [(0, 4, 5, 1), (1, 5, 6, 2), (2, 6, 7, 3), (4, 0, 3, 7), (2, 3, 8, 9), (3, 0, 11, 8), (0, 1, 10, 11), (1, 2, 9, 10), (11, 10, 9, 8), (4, 7, 12, 15), (7, 6, 13, 12), (6, 5, 14, 13), (5, 4, 15, 14), (14, 15, 16, 17), (13, 14, 17, 18), (12, 13, 18, 19), (15, 12, 19, 16), (16, 19, 18, 17)])
me_cube_024.use_remesh_preserve_volume = False
me_cube_024.use_remesh_preserve_attributes = False
me_cube_024.use_mirror_vertex_groups = False
me_cube_024.update()
me_cube_023 = bpy.data.meshes.new('Cube.023')
me_cube_023.from_pydata([(1.055, 1.055, -1.0), (1.055, -1.055, -1.0), (-1.055, -1.055, -1.0), (-1.055, 1.055, -1.0), (1.0, 1.0, 1.0), (1.0, -1.0, 1.0), (-1.0, -1.0, 1.0), (-1.0, 1.0, 1.0), (-0.8379, 0.8379, 2.202), (-0.8379, -0.8379, 2.202), (0.8379, -0.8379, 2.202), (0.8379, 0.8379, 2.202), (-0.9615, 0.9615, -1.0), (-0.9615, -0.9615, -1.0), (0.9615, -0.9615, -1.0), (0.9615, 0.9615, -1.0), (0.9615, 0.9615, 0.3777), (0.9615, -0.9615, 0.3777), (-0.9615, -0.9615, 0.3777), (-0.9615, 0.9615, 0.3777)], [], [(0, 4, 5, 1), (1, 5, 6, 2), (2, 6, 7, 3), (4, 0, 3, 7), (4, 7, 8, 11), (7, 6, 9, 8), (6, 5, 10, 9), (5, 4, 11, 10), (11, 8, 9, 10), (2, 3, 12, 13), (3, 0, 15, 12), (0, 1, 14, 15), (1, 2, 13, 14), (14, 13, 18, 17), (15, 14, 17, 16), (12, 15, 16, 19), (13, 12, 19, 18), (16, 17, 18, 19)])
me_cube_023.use_remesh_preserve_volume = False
me_cube_023.use_remesh_preserve_attributes = False
me_cube_023.use_mirror_vertex_groups = False
me_cube_023.update()
me_cube_022 = bpy.data.meshes.new('Cube.022')
me_cube_022.from_pydata([(1.055, 1.055, -1.0), (1.055, -1.055, -1.0), (-1.055, -1.055, -1.0), (-1.055, 1.055, -1.0), (1.0, 1.0, 1.0), (1.0, -1.0, 1.0), (-1.0, -1.0, 1.0), (-1.0, 1.0, 1.0), (-0.8379, 0.8379, 2.202), (-0.8379, -0.8379, 2.202), (0.8379, -0.8379, 2.202), (0.8379, 0.8379, 2.202), (-0.9615, 0.9615, -1.0), (-0.9615, -0.9615, -1.0), (0.9615, -0.9615, -1.0), (0.9615, 0.9615, -1.0), (0.9615, 0.9615, 0.3777), (0.9615, -0.9615, 0.3777), (-0.9615, -0.9615, 0.3777), (-0.9615, 0.9615, 0.3777)], [], [(0, 4, 5, 1), (1, 5, 6, 2), (2, 6, 7, 3), (4, 0, 3, 7), (4, 7, 8, 11), (7, 6, 9, 8), (6, 5, 10, 9), (5, 4, 11, 10), (11, 8, 9, 10), (2, 3, 12, 13), (3, 0, 15, 12), (0, 1, 14, 15), (1, 2, 13, 14), (14, 13, 18, 17), (15, 14, 17, 16), (12, 15, 16, 19), (13, 12, 19, 18), (16, 17, 18, 19)])
me_cube_022.use_remesh_preserve_volume = False
me_cube_022.use_remesh_preserve_attributes = False
me_cube_022.use_mirror_vertex_groups = False
me_cube_022.update()
me_cube_021 = bpy.data.meshes.new('Cube.021')
me_cube_021.from_pydata([(1.0, 1.468, -1.0), (1.0, -1.468, -1.0), (-1.0, -1.468, -1.0), (-1.0, 1.468, -1.0), (1.0, 1.468, 0.07165), (1.0, -1.468, 0.07165), (-1.0, -1.468, 0.07165), (-1.0, 1.468, 0.07165), (-1.227, 1.801, -1.241), (-1.227, -1.801, -1.241), (1.227, -1.801, -1.241), (1.227, 1.801, -1.241), (-0.7531, 1.106, 0.3237), (-0.7531, -1.106, 0.3237), (0.7531, -1.106, 0.3237), (0.7531, 1.106, 0.3237), (0.7531, 1.106, -0.5075), (0.7531, -1.106, -0.5075), (-0.7531, -1.106, -0.5075), (-0.7531, 1.106, -0.5075)], [], [(0, 4, 5, 1), (1, 5, 6, 2), (2, 6, 7, 3), (4, 0, 3, 7), (2, 3, 8, 9), (3, 0, 11, 8), (0, 1, 10, 11), (1, 2, 9, 10), (11, 10, 9, 8), (4, 7, 12, 15), (7, 6, 13, 12), (6, 5, 14, 13), (5, 4, 15, 14), (14, 15, 16, 17), (13, 14, 17, 18), (12, 13, 18, 19), (15, 12, 19, 16), (16, 19, 18, 17)])
me_cube_021.use_remesh_preserve_volume = False
me_cube_021.use_remesh_preserve_attributes = False
me_cube_021.use_mirror_vertex_groups = False
me_cube_021.update()
me_cube_020 = bpy.data.meshes.new('Cube.020')
me_cube_020.from_pydata([(1.0, 1.468, -1.0), (1.0, -1.468, -1.0), (-1.0, -1.468, -1.0), (-1.0, 1.468, -1.0), (1.0, 1.468, 0.07165), (1.0, -1.468, 0.07165), (-1.0, -1.468, 0.07165), (-1.0, 1.468, 0.07165), (-1.227, 1.801, -1.241), (-1.227, -1.801, -1.241), (1.227, -1.801, -1.241), (1.227, 1.801, -1.241), (-0.7531, 1.106, 0.3237), (-0.7531, -1.106, 0.3237), (0.7531, -1.106, 0.3237), (0.7531, 1.106, 0.3237)], [], [(0, 4, 5, 1), (1, 5, 6, 2), (2, 6, 7, 3), (4, 0, 3, 7), (2, 3, 8, 9), (3, 0, 11, 8), (0, 1, 10, 11), (1, 2, 9, 10), (11, 10, 9, 8), (4, 7, 12, 15), (7, 6, 13, 12), (6, 5, 14, 13), (5, 4, 15, 14), (15, 12, 13, 14)])
me_cube_020.use_remesh_preserve_volume = False
me_cube_020.use_remesh_preserve_attributes = False
me_cube_020.use_mirror_vertex_groups = False
me_cube_020.update()
me_plane_004 = bpy.data.meshes.new('Plane.004')
me_plane_004.from_pydata([(0.7032, 1.216, 5.96e-08), (0.7032, -1.216, 5.96e-08), (-0.7032, -1.216, 5.96e-08), (-0.7032, 1.216, 5.96e-08), (-0.7032, -0.9107, 0.2135), (-0.7032, 0.9107, 0.2135), (0.7032, 0.9107, 0.2135), (0.7032, -0.9107, 0.2135), (0.7032, -0.9107, 1.547), (-0.7032, -0.9107, 1.547), (0.7032, 0.9107, 1.547), (-0.7032, 0.9107, 1.547), (-0.7032, 0.6426, 2.092), (-0.7032, -0.6426, 2.092), (0.7032, 0.6426, 2.092), (0.7032, -0.6426, 2.092), (0.7032, -0.08509, 5.96e-08), (-0.7032, -0.08509, 5.96e-08), (-0.7032, -0.06375, 0.2135), (0.7032, -0.06375, 0.2135), (0.7032, -0.06375, 1.547), (-0.7032, -0.06375, 1.547), (-0.7032, -0.04498, 2.092), (0.7032, -0.04498, 2.092), (-0.5885, -0.1773, 2.393), (0.5886, -0.1773, 2.393), (0.5886, -0.6775, 2.393), (-0.5886, -0.6775, 2.393), (0.5886, -0.619, 2.876), (-0.5885, -0.619, 2.876), (-0.5885, -0.1407, 2.729), (0.5886, -0.1407, 2.729), (0.5886, -0.005156, 2.886), (-0.5885, -0.005156, 2.886), (0.5886, -0.4025, 3.171), (-0.5885, -0.4025, 3.171), (1.192e-07, -0.005156, 2.886), (0.5886, -0.1063, 3.131), (-0.5885, -0.1063, 3.131), (5.96e-08, -0.4025, 3.171), (8.941e-08, -0.1063, 3.131), (0.5585, 0.07331, 2.407), (-0.5585, 0.07331, 2.407), (0.5585, 0.6195, 2.407), (-0.5585, 0.6195, 2.407), (-0.5585, 0.612, 2.77), (0.5585, 0.612, 2.77), (-0.5585, 0.08072, 2.644), (0.5585, 0.08072, 2.644), (-0.00542, 0.634, 2.732), (-0.5325, 0.3357, 2.722), (0.5845, 0.3204, 2.698), (-0.007989, 0.1168, 2.694), (-0.02735, 0.3769, 2.721)], [], [(3, 0, 6, 5), (1, 2, 4, 7), (7, 4, 9, 8), (5, 6, 10, 11), (11, 10, 14, 12), (8, 9, 13, 15), (16, 0, 3, 17), (17, 2, 1, 16), (2, 17, 18, 4), (17, 3, 5, 18), (0, 16, 19, 6), (16, 1, 7, 19), (6, 19, 20, 10), (19, 7, 8, 20), (4, 18, 21, 9), (18, 5, 11, 21), (9, 21, 22, 13), (21, 11, 12, 22), (10, 20, 23, 14), (20, 8, 15, 23), (22, 23, 25, 24), (23, 15, 26, 25), (13, 22, 24, 27), (15, 13, 27, 26), (26, 27, 29, 28), (27, 24, 30, 29), (25, 26, 28, 31), (24, 25, 31, 30), (36, 30, 31), (32, 36, 31), (36, 33, 30), (37, 31, 28), (34, 37, 28), (37, 32, 31), (38, 29, 30), (33, 38, 30), (38, 35, 29), (39, 28, 29), (35, 39, 29), (39, 34, 28), (38, 33, 36, 40), (35, 38, 40, 39), (40, 36, 32, 37), (39, 40, 37, 34), (37, 38, 40), (23, 22, 42, 41), (14, 23, 41, 43), (22, 12, 44, 42), (12, 14, 43, 44), (49, 44, 43), (46, 49, 43), (49, 45, 44), (50, 42, 44), (45, 50, 44), (50, 47, 42), (51, 43, 41), (48, 51, 41), (51, 46, 43), (52, 41, 42), (47, 52, 42), (52, 48, 41), (50, 45, 49, 53), (47, 50, 53, 52), (53, 49, 46, 51), (52, 53, 51, 48)])
me_plane_004.use_remesh_preserve_volume = False
me_plane_004.use_remesh_preserve_attributes = False
me_plane_004.use_mirror_vertex_groups = False
me_plane_004.update()
me_cube_014 = bpy.data.meshes.new('Cube.014')
me_cube_014.from_pydata([(1.0, 1.0, -22.85), (1.0, -1.0, -22.85), (-1.0, -1.0, -22.85), (-1.0, 1.0, -22.85), (1.0, 1.0, -19.43), (1.0, -1.0, -19.43), (-1.0, -1.0, -19.43), (-1.0, 1.0, -19.43), (-1.0, 1.017, -22.55), (-1.0, 1.017, 82.26), (1.0, 1.017, 82.26), (1.0, 1.017, -22.55), (-1.0, 0.9514, -22.55), (-1.0, 0.9514, 82.26), (1.0, 0.9514, 82.26), (1.0, 0.9514, -22.55), (1.0, -1.011, -22.55), (1.0, -1.011, 82.26), (-1.0, -1.011, 82.26), (-1.0, -1.011, -22.55), (1.0, -0.946, -22.55), (1.0, -0.946, 82.26), (-1.0, -0.946, 82.26), (-1.0, -0.946, -22.55), (-1.0, -1.005, 79.46), (-1.0, 0.9953, 79.46), (1.0, 0.9953, 79.46), (1.0, -1.005, 79.46), (-1.0, -1.005, 82.88), (-1.0, 0.9953, 82.88), (1.0, 0.9953, 82.88), (1.0, -1.005, 82.88), (1.041, -1.005, -21.85), (1.041, 0.9953, -21.85), (1.041, 0.9953, 81.2), (1.041, -1.005, 81.2), (0.839, -1.005, -21.85), (0.839, 0.9953, -21.85), (0.839, 0.9953, 81.2), (0.839, -1.005, 81.2), (0.9194, -1.005, 31.38), (0.9194, 0.9953, 31.38), (-1.007, 0.9953, 31.38), (-1.007, -1.005, 31.38), (0.9194, -1.005, 27.97), (0.9194, 0.9953, 27.97), (-1.007, 0.9953, 27.97), (-1.007, -1.005, 27.97), (-1.007, -1.005, 46.28), (-1.007, 0.9953, 46.28), (0.9194, 0.9953, 46.28), (0.9194, -1.005, 46.28), (-1.007, -1.005, 49.69), (-1.007, 0.9953, 49.69), (0.9194, 0.9953, 49.69), (0.9194, -1.005, 49.69), (0.9194, -1.005, 66.02), (0.9194, 0.9953, 66.02), (-1.007, 0.9953, 66.02), (-1.007, -1.005, 66.02), (0.9194, -1.005, 62.6), (0.9194, 0.9953, 62.6), (-1.007, 0.9953, 62.6), (-1.007, -1.005, 62.6), (-1.007, -1.005, 12.52), (-1.007, 0.9953, 12.52), (0.9194, 0.9953, 12.52), (0.9194, -1.005, 12.52), (-1.007, -1.005, 15.94), (-1.007, 0.9953, 15.94), (0.9194, 0.9953, 15.94), (0.9194, -1.005, 15.94), (0.9194, -1.005, 1.6), (0.9194, 0.9953, 1.6), (-1.007, 0.9953, 1.6), (-1.007, -1.005, 1.6), (0.9194, -1.005, -1.816), (0.9194, 0.9953, -1.816), (-1.007, 0.9953, -1.816), (-1.007, -1.005, -1.816)], [], [(0, 1, 2, 3), (4, 7, 6, 5), (0, 4, 5, 1), (1, 5, 6, 2), (2, 6, 7, 3), (4, 0, 3, 7), (11, 15, 12, 8), (13, 9, 8, 12), (14, 10, 9, 13), (15, 11, 10, 14), (11, 8, 9, 10), (15, 14, 13, 12), (16, 17, 18, 19), (20, 23, 22, 21), (16, 20, 21, 17), (17, 21, 22, 18), (18, 22, 23, 19), (20, 16, 19, 23), (27, 31, 28, 24), (29, 25, 24, 28), (30, 26, 25, 29), (31, 27, 26, 30), (27, 24, 25, 26), (31, 30, 29, 28), (32, 33, 34, 35), (36, 39, 38, 37), (32, 36, 37, 33), (33, 37, 38, 34), (34, 38, 39, 35), (36, 32, 35, 39), (43, 47, 44, 40), (45, 41, 40, 44), (46, 42, 41, 45), (47, 43, 42, 46), (43, 40, 41, 42), (47, 46, 45, 44), (48, 49, 50, 51), (52, 55, 54, 53), (48, 52, 53, 49), (49, 53, 54, 50), (50, 54, 55, 51), (52, 48, 51, 55), (59, 63, 60, 56), (61, 57, 56, 60), (62, 58, 57, 61), (63, 59, 58, 62), (59, 56, 57, 58), (63, 62, 61, 60), (64, 65, 66, 67), (68, 71, 70, 69), (64, 68, 69, 65), (65, 69, 70, 66), (66, 70, 71, 67), (68, 64, 67, 71), (75, 79, 76, 72), (77, 73, 72, 76), (78, 74, 73, 77), (79, 75, 74, 78), (75, 72, 73, 74), (79, 78, 77, 76)])
me_cube_014.use_remesh_preserve_volume = False
me_cube_014.use_remesh_preserve_attributes = False
me_cube_014.use_mirror_vertex_groups = False
me_cube_014.update()
me_cube_019 = bpy.data.meshes.new('Cube.019')
me_cube_019.from_pydata([(1.0, 1.0, -1.0), (1.0, -1.0, -1.0), (-1.0, -1.0, -1.0), (-1.0, 1.0, -1.0), (1.0, 1.0, 0.8401), (1.0, -1.0, 0.8401), (-1.0, -1.0, 0.9134), (-1.0, 1.0, 0.9134), (-1.0, -3.513, 1.0), (-1.0, -5.513, 1.0), (1.0, -5.513, 1.253), (1.0, -3.513, 1.253), (-1.0, -3.513, -1.0), (-1.0, -5.513, -1.0), (1.0, -5.513, -1.0), (1.0, -3.513, -1.0), (1.0, -7.923, -1.0), (1.0, -9.923, -1.0), (-1.0, -9.923, -1.0), (-1.0, -7.923, -1.0), (1.0, -7.923, 1.0), (1.0, -9.923, 1.0), (-1.0, -9.923, 1.0), (-1.0, -7.923, 1.0), (1.0, 4.897, -1.0), (1.0, 2.897, -1.0), (1.0, 4.897, 1.0), (1.0, 2.897, 0.8401), (1.0, 7.41, 0.8134), (1.0, 9.41, 0.8134), (1.0, 7.41, -1.0), (1.0, 9.41, -1.0), (-0.7764, 9.41, -1.0), (-0.7764, 7.41, -1.0), (-0.7764, 9.41, 0.8134), (-0.7764, 7.41, 0.8134), (-0.7764, 2.897, 0.8401), (-0.7764, 4.897, 1.0), (-0.7764, 2.897, -1.0), (-0.7764, 4.897, -1.0), (-0.7764, 11.83, -0.5555), (-0.7764, 12.01, -0.6849), (-0.7764, -12.76, -0.7026), (-0.7764, -12.58, -0.832), (1.0, -12.58, -0.832), (1.0, -12.76, -0.7026), (1.0, 12.01, -0.6849), (1.0, 11.83, -0.5555), (1.0, 12.01, -0.3078), (1.0, 11.79, -0.437), (1.0, -12.53, -0.1301), (1.0, -12.75, -0.2593), (-0.7764, -12.75, -0.2593), (-0.7764, -12.53, -0.1301), (-0.7764, 11.79, -0.437), (-0.7764, 12.01, -0.3078), (-0.7764, 11.98, 0.08356), (-0.7764, 11.96, -0.0464), (-0.7764, -12.71, 0.09761), (-0.7764, -12.73, -0.03235), (1.0, -12.73, -0.03235), (1.0, -12.71, 0.09761), (1.0, 11.96, -0.0464), (1.0, 11.98, 0.08356), (1.0, 11.51, 0.6086), (1.0, 11.92, 0.4813), (1.0, -12.67, 0.2833), (1.0, -12.26, 0.156), (-0.7764, -12.26, 0.156), (-0.7764, -12.67, 0.2833), (-0.7764, 11.92, 0.4813), (-0.7764, 11.51, 0.6086), (-0.7764, 10.68, 0.9141), (-0.7764, 10.91, 0.785), (-0.7764, -13.85, 0.7288), (-0.7764, -13.62, 0.5997), (1.0, -13.62, 0.5997), (1.0, -13.85, 0.7288), (1.0, 10.91, 0.785), (1.0, 10.68, 0.9141)], [], [(0, 1, 2, 3), (4, 7, 6, 5), (0, 4, 5, 1), (1, 5, 6, 2), (2, 6, 7, 3), (4, 0, 3, 7), (11, 15, 12, 8), (13, 9, 8, 12), (14, 10, 9, 13), (15, 11, 10, 14), (11, 8, 9, 10), (15, 14, 13, 12), (16, 17, 18, 19), (20, 23, 22, 21), (16, 20, 21, 17), (17, 21, 22, 18), (18, 22, 23, 19), (20, 16, 19, 23), (24, 26, 27, 25), (31, 29, 28, 30), (31, 30, 33, 32), (28, 29, 34, 35), (30, 28, 35, 33), (29, 31, 32, 34), (26, 24, 39, 37), (25, 27, 36, 38), (27, 26, 37, 36), (24, 25, 38, 39), (36, 37, 39, 38), (35, 34, 32, 33), (40, 41, 43, 42), (46, 44, 43, 41), (45, 47, 40, 42), (47, 46, 41, 40), (44, 45, 42, 43), (44, 46, 47, 45), (51, 49, 48, 50), (51, 50, 53, 52), (48, 49, 54, 55), (50, 48, 55, 53), (49, 51, 52, 54), (55, 54, 52, 53), (56, 57, 59, 58), (62, 60, 59, 57), (61, 63, 56, 58), (63, 62, 57, 56), (60, 61, 58, 59), (60, 62, 63, 61), (67, 65, 64, 66), (67, 66, 69, 68), (64, 65, 70, 71), (66, 64, 71, 69), (65, 67, 68, 70), (71, 70, 68, 69), (72, 73, 75, 74), (78, 76, 75, 73), (77, 79, 72, 74), (79, 78, 73, 72), (76, 77, 74, 75), (76, 78, 79, 77)])
me_cube_019.use_remesh_preserve_volume = False
me_cube_019.use_remesh_preserve_attributes = False
me_cube_019.use_mirror_vertex_groups = False
me_cube_019.update()
me_cube_018 = bpy.data.meshes.new('Cube.018')
me_cube_018.from_pydata([(0.3803, 1.952, -5.459), (0.3803, -2.407, -5.407), (0.3803, 2.407, 1.537), (0.3803, -2.407, 1.28), (0.3803, 1.973, 3.84), (0.3803, -2.407, 3.82), (0.3803, -2.407, 6.196), (0.3803, 0.8494, 5.9), (0.3803, 1.9, -6.196), (0.3803, -2.407, -6.196), (0.3803, 2.394, -4.961), (-0.3803, 2.394, -4.961), (-0.3803, -2.407, -6.196), (-0.3803, 1.9, -6.196), (-0.3803, 0.8494, 5.9), (-0.3803, -2.407, 6.196), (-0.3803, -2.407, 3.82), (-0.3803, 1.973, 3.84), (-0.3803, -2.407, 1.28), (-0.3803, 2.407, 1.537), (-0.3803, -2.407, -5.407), (-0.3803, 1.952, -5.459)], [], [(3, 2, 4, 5), (5, 4, 7, 6), (0, 1, 9, 8), (10, 3, 1), (0, 10, 1), (10, 2, 3), (2, 10, 11, 19), (10, 0, 21, 11), (0, 8, 13, 21), (8, 9, 12, 13), (9, 1, 20, 12), (5, 6, 15, 16), (6, 7, 14, 15), (7, 4, 17, 14), (3, 5, 16, 18), (4, 2, 19, 17), (1, 3, 18, 20), (17, 19, 18, 16), (14, 17, 16, 15), (12, 20, 21, 13), (20, 18, 11), (20, 11, 21), (18, 19, 11)])
me_cube_018.use_remesh_preserve_volume = False
me_cube_018.use_remesh_preserve_attributes = False
me_cube_018.use_mirror_vertex_groups = False
me_cube_018.update()
me_cube_017 = bpy.data.meshes.new('Cube.017')
me_cube_017.from_pydata([(0.3803, 1.952, -5.459), (0.3803, -2.407, -5.407), (0.3803, 2.407, 1.537), (0.3803, -2.407, 1.28), (0.3803, 1.973, 3.84), (0.3803, -2.407, 3.82), (0.3803, -2.407, 6.196), (0.3803, 0.8494, 5.9), (0.3803, 1.9, -6.196), (0.3803, -2.407, -6.196), (0.3803, 2.394, -4.961), (-0.3803, 2.394, -4.961), (-0.3803, -2.407, -6.196), (-0.3803, 1.9, -6.196), (-0.3803, 0.8494, 5.9), (-0.3803, -2.407, 6.196), (-0.3803, -2.407, 3.82), (-0.3803, 1.973, 3.84), (-0.3803, -2.407, 1.28), (-0.3803, 2.407, 1.537), (-0.3803, -2.407, -5.407), (-0.3803, 1.952, -5.459)], [], [(3, 2, 4, 5), (5, 4, 7, 6), (0, 1, 9, 8), (10, 3, 1), (0, 10, 1), (10, 2, 3), (2, 10, 11, 19), (10, 0, 21, 11), (0, 8, 13, 21), (8, 9, 12, 13), (9, 1, 20, 12), (5, 6, 15, 16), (6, 7, 14, 15), (7, 4, 17, 14), (3, 5, 16, 18), (4, 2, 19, 17), (1, 3, 18, 20), (17, 19, 18, 16), (14, 17, 16, 15), (12, 20, 21, 13), (20, 18, 11), (20, 11, 21), (18, 19, 11)])
me_cube_017.use_remesh_preserve_volume = False
me_cube_017.use_remesh_preserve_attributes = False
me_cube_017.use_mirror_vertex_groups = False
me_cube_017.update()
me_cube_016 = bpy.data.meshes.new('Cube.016')
me_cube_016.from_pydata([(1.0, 1.0, -1.0), (1.0, -1.0, -1.0), (1.0, 1.0, 3.419), (1.0, -1.0, 3.419), (1.0, 1.457, -1.516), (1.0, -1.457, -1.516), (1.0, 1.457, -2.19), (1.0, -1.457, -2.19), (1.0, 1.332, 3.419), (1.0, -1.332, 3.419), (1.0, -1.332, 3.776), (1.0, 1.332, 3.776), (1.0, -0.9563, 3.776), (1.0, 0.9563, 3.776), (1.0, 0.9432, 5.605), (1.0, -0.6259, 6.072), (1.0, 1.396, 7.871), (1.0, -0.04752, 8.644), (1.0, 2.541, 9.933), (1.0, 1.696, 11.07), (1.0, 3.509, 11.8), (1.0, 4.355, 10.8), (1.0, 3.706, 10.01), (1.0, 3.608, 10.9), (-0.8696, 3.608, 10.9), (-0.8696, 3.706, 10.01), (-0.8696, 4.355, 10.8), (-0.8696, 3.509, 11.8), (-0.8696, 1.696, 11.07), (-0.8696, 2.541, 9.933), (-0.8696, -0.04752, 8.644), (-0.8696, 1.396, 7.871), (-0.8696, -0.6259, 6.072), (-0.8696, 0.9432, 5.605), (-0.8696, 0.9563, 3.776), (-0.8696, -0.9563, 3.776), (-0.8696, 1.332, 3.776), (-0.8696, -1.332, 3.776), (-0.8696, -1.332, 3.419), (-0.8696, 1.332, 3.419), (-0.8696, -1.457, -2.19), (-0.8696, 1.457, -2.19), (-0.8696, -1.457, -1.516), (-0.8696, 1.457, -1.516), (-0.8696, -1.0, 3.419), (-0.8696, 1.0, 3.419), (-0.8696, -1.0, -1.0), (-0.8696, 1.0, -1.0)], [], [(0, 2, 3, 1), (0, 1, 5, 4), (4, 5, 7, 6), (3, 2, 8, 9), (9, 8, 11, 10), (10, 11, 13, 12), (12, 13, 14, 15), (15, 14, 16, 17), (17, 16, 18, 19), (18, 22, 19), (22, 23, 19), (23, 20, 19), (20, 23, 21), (23, 22, 21), (22, 18, 29, 25), (21, 22, 25, 26), (19, 20, 27, 28), (20, 21, 26, 27), (17, 19, 28, 30), (18, 16, 31, 29), (15, 17, 30, 32), (16, 14, 33, 31), (12, 15, 32, 35), (14, 13, 34, 33), (10, 12, 35, 37), (13, 11, 36, 34), (9, 10, 37, 38), (11, 8, 39, 36), (3, 9, 38, 44), (8, 2, 45, 39), (4, 6, 41, 43), (6, 7, 40, 41), (7, 5, 42, 40), (0, 4, 43, 47), (5, 1, 46, 42), (2, 0, 47, 45), (1, 3, 44, 46), (44, 45, 47, 46), (42, 46, 47, 43), (40, 42, 43, 41), (39, 45, 44, 38), (36, 39, 38, 37), (34, 36, 37, 35), (33, 34, 35, 32), (31, 33, 32, 30), (29, 31, 30, 28), (28, 25, 29), (28, 24, 25), (28, 27, 24), (26, 24, 27), (26, 25, 24)])
me_cube_016.use_remesh_preserve_volume = False
me_cube_016.use_remesh_preserve_attributes = False
me_cube_016.use_mirror_vertex_groups = False
me_cube_016.update()
me_cube_015 = bpy.data.meshes.new('Cube.015')
me_cube_015.from_pydata([(1.0, 1.0, -1.0), (1.0, -1.0, -1.0), (1.0, 1.0, 3.419), (1.0, -1.0, 3.419), (1.0, 1.457, -1.516), (1.0, -1.457, -1.516), (1.0, 1.457, -2.19), (1.0, -1.457, -2.19), (1.0, 1.332, 3.419), (1.0, -1.332, 3.419), (1.0, -1.332, 3.776), (1.0, 1.332, 3.776), (1.0, -0.9563, 3.776), (1.0, 0.9563, 3.776), (1.0, 0.9432, 5.605), (1.0, -0.6259, 6.072), (1.0, 1.396, 7.871), (1.0, -0.04752, 8.644), (1.0, 2.541, 9.933), (1.0, 1.696, 11.07), (1.0, 3.509, 11.8), (1.0, 4.355, 10.8), (1.0, 3.706, 10.01), (1.0, 3.608, 10.9), (-0.8696, 3.608, 10.9), (-0.8696, 3.706, 10.01), (-0.8696, 4.355, 10.8), (-0.8696, 3.509, 11.8), (-0.8696, 1.696, 11.07), (-0.8696, 2.541, 9.933), (-0.8696, -0.04752, 8.644), (-0.8696, 1.396, 7.871), (-0.8696, -0.6259, 6.072), (-0.8696, 0.9432, 5.605), (-0.8696, 0.9563, 3.776), (-0.8696, -0.9563, 3.776), (-0.8696, 1.332, 3.776), (-0.8696, -1.332, 3.776), (-0.8696, -1.332, 3.419), (-0.8696, 1.332, 3.419), (-0.8696, -1.457, -2.19), (-0.8696, 1.457, -2.19), (-0.8696, -1.457, -1.516), (-0.8696, 1.457, -1.516), (-0.8696, -1.0, 3.419), (-0.8696, 1.0, 3.419), (-0.8696, -1.0, -1.0), (-0.8696, 1.0, -1.0)], [], [(0, 2, 3, 1), (0, 1, 5, 4), (4, 5, 7, 6), (3, 2, 8, 9), (9, 8, 11, 10), (10, 11, 13, 12), (12, 13, 14, 15), (15, 14, 16, 17), (17, 16, 18, 19), (18, 22, 19), (22, 23, 19), (23, 20, 19), (20, 23, 21), (23, 22, 21), (22, 18, 29, 25), (21, 22, 25, 26), (19, 20, 27, 28), (20, 21, 26, 27), (17, 19, 28, 30), (18, 16, 31, 29), (15, 17, 30, 32), (16, 14, 33, 31), (12, 15, 32, 35), (14, 13, 34, 33), (10, 12, 35, 37), (13, 11, 36, 34), (9, 10, 37, 38), (11, 8, 39, 36), (3, 9, 38, 44), (8, 2, 45, 39), (4, 6, 41, 43), (6, 7, 40, 41), (7, 5, 42, 40), (0, 4, 43, 47), (5, 1, 46, 42), (2, 0, 47, 45), (1, 3, 44, 46), (44, 45, 47, 46), (42, 46, 47, 43), (40, 42, 43, 41), (39, 45, 44, 38), (36, 39, 38, 37), (34, 36, 37, 35), (33, 34, 35, 32), (31, 33, 32, 30), (29, 31, 30, 28), (28, 25, 29), (28, 24, 25), (28, 27, 24), (26, 24, 27), (26, 25, 24)])
me_cube_015.use_remesh_preserve_volume = False
me_cube_015.use_remesh_preserve_attributes = False
me_cube_015.use_mirror_vertex_groups = False
me_cube_015.update()
me_cylinder_002 = bpy.data.meshes.new('Cylinder.002')
me_cylinder_002.from_pydata([(0.7071, 0.7071, -1.0), (0.891, -0.454, -1.0), (-0.1564, -0.9877, -1.0), (-0.9877, -0.1564, -1.0), (-0.454, 0.891, -1.0), (0.7071, 0.7071, 1.0), (0.891, -0.454, 1.0), (-0.1564, -0.9877, 1.294), (-0.9877, -0.1564, 1.755), (-0.454, 0.891, 1.591), (0.0, 0.0, -1.0), (0.6275, 0.6275, 1.041), (-0.4029, 0.7907, 1.565), (-0.8765, -0.1388, 1.71), (-0.1388, -0.8765, 1.302), (0.7907, -0.4029, 1.041), (0.3654, -0.2579, 0.9186), (0.2519, 0.4588, 0.9186), (-0.2811, -0.5874, 1.1), (-0.7942, -0.07427, 1.385), (-0.4648, 0.5723, 1.283), (-0.1845, 0.0223, 1.093)], [], [(10, 0, 1), (10, 1, 2), (10, 2, 3), (10, 3, 4), (4, 0, 10), (0, 5, 6, 1), (1, 6, 7, 2), (2, 7, 8, 3), (3, 8, 9, 4), (5, 0, 4, 9), (5, 9, 12, 11), (9, 8, 13, 12), (8, 7, 14, 13), (7, 6, 15, 14), (6, 5, 11, 15), (15, 11, 17, 16), (14, 15, 16, 18), (13, 14, 18, 19), (12, 13, 19, 20), (11, 12, 20, 17), (21, 16, 17), (21, 18, 16), (21, 19, 18), (21, 20, 19), (21, 17, 20)])
me_cylinder_002.use_remesh_preserve_volume = False
me_cylinder_002.use_remesh_preserve_attributes = False
me_cylinder_002.use_mirror_vertex_groups = False
me_cylinder_002.update()
me_cube_012 = bpy.data.meshes.new('Cube.012')
me_cube_012.from_pydata([(1.0, 1.447, -1.0), (1.0, -1.0, -1.0), (-1.0, -1.0, -1.0), (-1.0, 1.447, -1.0), (1.0, 1.447, 1.0), (1.0, -1.0, 1.0), (-1.0, -1.0, 1.0), (-1.0, 1.447, 1.0), (0.7777, -0.1804, -1.0), (-1.0, -0.1804, -1.0), (0.7777, -0.1804, 1.0), (-1.0, -0.1804, 1.0), (1.118, 0.3565, -1.0), (-1.0, 0.3565, -1.0), (1.118, 0.3565, 1.0), (-1.0, 0.3565, 1.0)], [], [(1, 5, 6, 2), (4, 0, 3, 7), (8, 1, 2, 9), (11, 6, 5, 10), (10, 5, 1, 8), (6, 11, 9, 2), (0, 12, 13, 3), (12, 8, 9, 13), (7, 15, 14, 4), (15, 11, 10, 14), (12, 0, 4, 14), (14, 10, 8, 12), (11, 15, 13, 9), (15, 7, 3, 13)])
me_cube_012.use_remesh_preserve_volume = False
me_cube_012.use_remesh_preserve_attributes = False
me_cube_012.use_mirror_vertex_groups = False
me_cube_012.update()
me_cube_011 = bpy.data.meshes.new('Cube.011')
me_cube_011.from_pydata([(1.0, 1.0, -0.6095), (1.0, -1.0, -0.6095), (-1.0, -1.0, -0.6095), (-1.0, 1.0, -0.6095), (1.0, 1.0, -0.1632), (1.0, -1.0, -0.1632), (-1.0, -1.0, -0.1632), (-1.0, 1.0, -0.1632), (-1.0, 1.0, -1.083), (-1.0, -1.0, -1.083), (1.0, -1.0, -1.083), (1.0, 1.0, -1.083), (-1.0, -1.697, -1.083), (1.0, -1.697, -1.083), (1.0, -1.697, -0.6095), (-1.0, 1.697, -1.083), (1.0, 1.697, -1.083), (1.0, 1.697, -0.6095), (-1.0, -1.697, -0.6095), (-1.0, 1.697, -0.6095), (1.874, -1.0, -1.083), (1.874, 1.0, -1.083), (1.874, -1.0, -0.6095), (1.874, 1.0, -0.6095), (-1.874, -1.0, -0.6095), (-1.874, -1.0, -1.083), (-1.874, 1.0, -1.083), (-1.874, 1.0, -0.6095), (1.461, 1.461, -0.1632), (-1.461, 1.461, -0.1632), (-1.461, -1.461, -0.1632), (1.461, -1.461, -0.1632), (1.461, 1.461, 1.157), (1.461, -1.461, 1.157), (-1.461, -1.461, 1.157), (-1.461, 1.461, 1.157), (1.112, 1.112, 1.366), (-1.112, 1.112, 1.366), (-1.112, -1.112, 1.366), (1.112, -1.112, 1.366), (1.485, -1.376, -0.1247), (1.485, -1.376, 1.119), (1.485, 1.376, 1.119), (1.485, 1.376, -0.1247), (-0.2259, -1.376, -0.1247), (-0.2259, 1.376, -0.1247), (-0.2259, 1.376, 1.119), (-0.2259, -1.376, 1.119)], [], [(0, 4, 5, 1), (1, 5, 6, 2), (2, 6, 7, 3), (4, 0, 3, 7), (11, 10, 9, 8), (9, 10, 13, 12), (10, 1, 14, 13), (11, 8, 15, 16), (0, 11, 16, 17), (2, 9, 12, 18), (8, 3, 19, 15), (3, 0, 17, 19), (1, 2, 18, 14), (14, 18, 12, 13), (19, 17, 16, 15), (10, 11, 21, 20), (1, 10, 20, 22), (11, 0, 23, 21), (9, 2, 24, 25), (8, 9, 25, 26), (3, 8, 26, 27), (2, 3, 27, 24), (0, 1, 22, 23), (23, 22, 20, 21), (24, 27, 26, 25), (4, 7, 29, 28), (7, 6, 30, 29), (6, 5, 31, 30), (5, 4, 28, 31), (30, 31, 33, 34), (29, 30, 34, 35), (28, 29, 35, 32), (32, 35, 37, 36), (35, 34, 38, 37), (34, 33, 39, 38), (33, 32, 36, 39), (36, 37, 38, 39), (33, 31, 40, 41), (32, 33, 41, 42), (28, 32, 42, 43), (31, 28, 43, 40), (40, 43, 45, 44), (43, 42, 46, 45), (42, 41, 47, 46), (41, 40, 44, 47), (44, 45, 46, 47)])
me_cube_011.use_remesh_preserve_volume = False
me_cube_011.use_remesh_preserve_attributes = False
me_cube_011.use_mirror_vertex_groups = False
me_cube_011.update()
me_cube_010 = bpy.data.meshes.new('Cube.010')
me_cube_010.from_pydata([(1.264, 1.0, 1.588), (-1.264, 1.0, 1.588), (1.264, -1.0, 1.588), (-1.264, -1.0, 1.588), (0.4235, -1.0, 0.5186), (-0.4235, -1.0, -0.2363), (0.4235, 1.0, 0.5186), (-0.4235, 1.0, -0.2363), (1.264, 1.0, 3.588), (-1.264, 1.0, 3.588), (1.264, -1.0, 3.588), (-1.264, -1.0, 3.588), (0.4235, -1.0, 2.519), (-0.4235, -1.0, 1.764), (0.4235, 1.0, 2.519), (-0.4235, 1.0, 1.764), (-0.002664, 1.0, 1.991), (0.002664, 1.0, 1.991), (-0.002664, -1.0, 1.991), (0.002664, -1.0, 1.991), (-0.002664, 1.0, -0.009486), (0.002664, 1.0, -0.009486), (-0.002664, -1.0, -0.009486), (0.002664, -1.0, -0.009486), (-1.762, -1.0, 6.328), (1.762, -1.0, 6.328), (-1.762, 1.0, 6.328), (1.762, 1.0, 6.328), (-1.762, -1.0, 4.328), (1.762, -1.0, 4.328), (-1.762, 1.0, 4.328), (1.762, 1.0, 4.328), (2.724, 1.0, 15.09), (-2.724, 1.0, 15.09), (2.724, -1.0, 15.09), (-2.724, -1.0, 15.09), (2.724, 1.0, 17.09), (-2.724, 1.0, 17.09), (2.724, -1.0, 17.09), (-2.724, -1.0, 17.09)], [], [(0, 2, 4, 6), (5, 3, 1, 7), (8, 14, 12, 10), (13, 15, 9, 11), (2, 10, 12, 4), (13, 11, 3, 5), (8, 0, 6, 14), (7, 1, 9, 15), (14, 6, 20, 16), (21, 7, 15, 17), (4, 12, 18, 22), (19, 13, 5, 23), (12, 14, 16, 18), (17, 15, 13, 19), (6, 4, 22, 20), (23, 5, 7, 21), (22, 18, 16, 20), (17, 19, 23, 21), (9, 1, 30, 26), (0, 8, 27, 31), (3, 11, 24, 28), (10, 2, 29, 25), (11, 9, 26, 24), (8, 10, 25, 27), (1, 3, 28, 30), (2, 0, 31, 29), (29, 31, 32, 34), (30, 28, 35, 33), (27, 25, 38, 36), (24, 26, 37, 39), (25, 29, 34, 38), (28, 24, 39, 35), (31, 27, 36, 32), (26, 30, 33, 37), (32, 36, 38, 34), (39, 37, 33, 35)])
me_cube_010.use_remesh_preserve_volume = False
me_cube_010.use_remesh_preserve_attributes = False
me_cube_010.use_mirror_vertex_groups = False
me_cube_010.update()
me_cube_009 = bpy.data.meshes.new('Cube.009')
me_cube_009.from_pydata([(1.264, 1.0, 1.588), (-1.264, 1.0, 1.588), (1.264, -1.0, 1.588), (-1.264, -1.0, 1.588), (0.4235, -1.0, -1.0), (-0.4235, -1.0, -1.0), (0.4235, 1.0, -1.0), (-0.4235, 1.0, -1.0), (1.264, 1.0, 3.588), (-1.264, 1.0, 3.588), (1.264, -1.0, 3.588), (-1.264, -1.0, 3.588), (0.4235, -1.0, 1.0), (-0.4235, -1.0, 1.0), (0.4235, 1.0, 1.0), (-0.4235, 1.0, 1.0), (-0.002664, 1.0, 1.0), (0.002664, 1.0, 1.0), (-0.002664, -1.0, 1.0), (0.002664, -1.0, 1.0), (-0.002664, 1.0, -1.0), (0.002664, 1.0, -1.0), (-0.002664, -1.0, -1.0), (0.002664, -1.0, -1.0)], [], [(0, 2, 4, 6), (5, 3, 1, 7), (8, 14, 12, 10), (13, 15, 9, 11), (0, 8, 10, 2), (11, 9, 1, 3), (2, 10, 12, 4), (13, 11, 3, 5), (8, 0, 6, 14), (7, 1, 9, 15), (14, 6, 20, 16), (21, 7, 15, 17), (4, 12, 18, 22), (19, 13, 5, 23), (12, 14, 16, 18), (17, 15, 13, 19), (6, 4, 22, 20), (23, 5, 7, 21), (22, 18, 16, 20), (17, 19, 23, 21)])
me_cube_009.use_remesh_preserve_volume = False
me_cube_009.use_remesh_preserve_attributes = False
me_cube_009.use_mirror_vertex_groups = False
me_cube_009.update()
me_cube_008 = bpy.data.meshes.new('Cube.008')
me_cube_008.from_pydata([(1.0, 1.0, -1.0), (1.0, -1.0, -1.0), (-1.0, -1.0, -1.0), (-1.0, 1.0, -1.0), (1.0, 1.0, 4.875), (1.0, -1.0, 5.057), (-1.0, -1.0, 4.875), (-1.0, 1.0, 4.875), (1.0, -5.662e-07, 4.875), (-5.066e-07, -1.0, 4.725), (-1.0, 1.788e-07, 4.875), (2.682e-07, 1.0, 4.875), (-1.192e-07, -1.937e-07, 4.875)], [], [(0, 1, 2, 3), (11, 7, 10, 12), (4, 11, 12, 8), (12, 10, 6, 9), (8, 12, 9, 5), (1, 0, 8), (8, 0, 4), (8, 5, 1), (9, 2, 1), (5, 9, 1), (9, 6, 2), (10, 3, 2), (6, 10, 2), (10, 7, 3), (11, 0, 3), (7, 11, 3), (4, 0, 11)])
me_cube_008.use_remesh_preserve_volume = False
me_cube_008.use_remesh_preserve_attributes = False
me_cube_008.use_mirror_vertex_groups = False
me_cube_008.update()
me_cube_007 = bpy.data.meshes.new('Cube.007')
me_cube_007.from_pydata([(1.0, 1.0, -1.0), (1.0, -1.0, -1.0), (-1.0, -1.0, -1.0), (-1.0, 1.0, -1.0), (1.0, 1.0, 4.875), (1.0, -1.0, 5.057), (-1.0, -1.0, 4.875), (-1.0, 1.0, 4.875), (1.0, -5.662e-07, 4.875), (-5.066e-07, -1.0, 4.725), (-1.0, 1.788e-07, 4.875), (2.682e-07, 1.0, 4.875), (-1.192e-07, -1.937e-07, 4.875)], [], [(0, 1, 2, 3), (11, 7, 10, 12), (4, 11, 12, 8), (12, 10, 6, 9), (8, 12, 9, 5), (1, 0, 8), (8, 0, 4), (8, 5, 1), (9, 2, 1), (5, 9, 1), (9, 6, 2), (10, 3, 2), (6, 10, 2), (10, 7, 3), (11, 0, 3), (7, 11, 3), (4, 0, 11)])
me_cube_007.use_remesh_preserve_volume = False
me_cube_007.use_remesh_preserve_attributes = False
me_cube_007.use_mirror_vertex_groups = False
me_cube_007.update()
me_cube_006 = bpy.data.meshes.new('Cube.006')
me_cube_006.from_pydata([(1.0, 1.0, -1.0), (1.0, -1.0, -1.0), (-1.0, -1.0, -1.0), (-1.0, 1.0, -1.0), (1.0, 1.0, 4.875), (1.0, -1.0, 5.057), (-1.0, -1.0, 4.875), (-1.0, 1.0, 4.875), (1.0, -5.662e-07, 4.875), (-5.066e-07, -1.0, 4.725), (-1.0, 1.788e-07, 4.875), (2.682e-07, 1.0, 4.875), (-1.192e-07, -1.937e-07, 4.875)], [], [(0, 1, 2, 3), (11, 7, 10, 12), (4, 11, 12, 8), (12, 10, 6, 9), (8, 12, 9, 5), (1, 0, 8), (8, 0, 4), (8, 5, 1), (9, 2, 1), (5, 9, 1), (9, 6, 2), (10, 3, 2), (6, 10, 2), (10, 7, 3), (11, 0, 3), (7, 11, 3), (4, 0, 11)])
me_cube_006.use_remesh_preserve_volume = False
me_cube_006.use_remesh_preserve_attributes = False
me_cube_006.use_mirror_vertex_groups = False
me_cube_006.update()
me_cube_005 = bpy.data.meshes.new('Cube.005')
me_cube_005.from_pydata([(1.0, 1.0, -1.0), (1.0, -1.0, -1.0), (-1.0, -1.0, -1.0), (-1.0, 1.0, -1.0), (1.0, 1.0, 4.875), (1.0, -1.0, 5.057), (-1.0, -1.0, 4.875), (-1.0, 1.0, 4.875), (1.0, -5.662e-07, 4.875), (-5.066e-07, -1.0, 4.725), (-1.0, 1.788e-07, 4.875), (2.682e-07, 1.0, 4.875), (-1.192e-07, -1.937e-07, 4.875)], [], [(0, 1, 2, 3), (11, 7, 10, 12), (4, 11, 12, 8), (12, 10, 6, 9), (8, 12, 9, 5), (1, 0, 8), (8, 0, 4), (8, 5, 1), (9, 2, 1), (5, 9, 1), (9, 6, 2), (10, 3, 2), (6, 10, 2), (10, 7, 3), (11, 0, 3), (7, 11, 3), (4, 0, 11)])
me_cube_005.use_remesh_preserve_volume = False
me_cube_005.use_remesh_preserve_attributes = False
me_cube_005.use_mirror_vertex_groups = False
me_cube_005.update()
me_cube_004 = bpy.data.meshes.new('Cube.004')
me_cube_004.from_pydata([(1.0, 1.0, -1.0), (1.0, -1.0, -1.0), (-1.0, -1.0, -1.0), (-1.0, 1.0, -1.0), (1.0, 1.0, 4.875), (1.0, -1.0, 5.057), (-1.0, -1.0, 4.875), (-1.0, 1.0, 4.875), (1.0, -5.662e-07, 4.875), (-5.066e-07, -1.0, 4.725), (-1.0, 1.788e-07, 4.875), (2.682e-07, 1.0, 4.875), (-1.192e-07, -1.937e-07, 4.875)], [], [(0, 1, 2, 3), (11, 7, 10, 12), (4, 11, 12, 8), (12, 10, 6, 9), (8, 12, 9, 5), (1, 0, 8), (8, 0, 4), (8, 5, 1), (9, 2, 1), (5, 9, 1), (9, 6, 2), (10, 3, 2), (6, 10, 2), (10, 7, 3), (11, 0, 3), (7, 11, 3), (4, 0, 11)])
me_cube_004.use_remesh_preserve_volume = False
me_cube_004.use_remesh_preserve_attributes = False
me_cube_004.use_mirror_vertex_groups = False
me_cube_004.update()
me_cube_003 = bpy.data.meshes.new('Cube.003')
me_cube_003.from_pydata([(1.0, 1.0, -1.0), (1.0, -1.0, -1.0), (-1.0, -1.0, -1.0), (-1.0, 1.0, -1.0), (1.0, 1.0, 4.875), (1.0, -1.0, 5.057), (-1.0, -1.0, 4.875), (-1.0, 1.0, 4.875), (1.0, -5.662e-07, 4.875), (-5.066e-07, -1.0, 4.725), (-1.0, 1.788e-07, 4.875), (2.682e-07, 1.0, 4.875), (-1.192e-07, -1.937e-07, 4.875)], [], [(0, 1, 2, 3), (11, 7, 10, 12), (4, 11, 12, 8), (12, 10, 6, 9), (8, 12, 9, 5), (1, 0, 8), (8, 0, 4), (8, 5, 1), (9, 2, 1), (5, 9, 1), (9, 6, 2), (10, 3, 2), (6, 10, 2), (10, 7, 3), (11, 0, 3), (7, 11, 3), (4, 0, 11)])
me_cube_003.use_remesh_preserve_volume = False
me_cube_003.use_remesh_preserve_attributes = False
me_cube_003.use_mirror_vertex_groups = False
me_cube_003.update()
me_cube_002 = bpy.data.meshes.new('Cube.002')
me_cube_002.from_pydata([(1.0, 1.0, -1.0), (1.0, -1.0, -1.0), (-1.0, -1.0, -1.0), (-1.0, 1.0, -1.0), (1.0, 1.0, 4.875), (1.0, -1.0, 5.057), (-1.0, -1.0, 4.875), (-1.0, 1.0, 4.875), (1.0, -5.662e-07, 4.875), (-5.066e-07, -1.0, 4.725), (-1.0, 1.788e-07, 4.875), (2.682e-07, 1.0, 4.875), (-1.192e-07, -1.937e-07, 4.875)], [], [(0, 1, 2, 3), (11, 7, 10, 12), (4, 11, 12, 8), (12, 10, 6, 9), (8, 12, 9, 5), (1, 0, 8), (8, 0, 4), (8, 5, 1), (9, 2, 1), (5, 9, 1), (9, 6, 2), (10, 3, 2), (6, 10, 2), (10, 7, 3), (11, 0, 3), (7, 11, 3), (4, 0, 11)])
me_cube_002.use_remesh_preserve_volume = False
me_cube_002.use_remesh_preserve_attributes = False
me_cube_002.use_mirror_vertex_groups = False
me_cube_002.update()
me_cube_001 = bpy.data.meshes.new('Cube.001')
me_cube_001.from_pydata([(1.0, 1.0, -1.0), (1.0, -1.0, -1.0), (-1.0, -1.0, -1.0), (-1.0, 1.0, -1.0), (1.0, 1.0, 4.875), (1.0, -1.0, 5.057), (-1.0, -1.0, 4.875), (-1.0, 1.0, 4.875), (1.0, -5.662e-07, 4.875), (-5.066e-07, -1.0, 4.725), (-1.0, 1.788e-07, 4.875), (2.682e-07, 1.0, 4.875), (-1.192e-07, -1.937e-07, 4.875)], [], [(0, 1, 2, 3), (11, 7, 10, 12), (4, 11, 12, 8), (12, 10, 6, 9), (8, 12, 9, 5), (1, 0, 8), (8, 0, 4), (8, 5, 1), (9, 2, 1), (5, 9, 1), (9, 6, 2), (10, 3, 2), (6, 10, 2), (10, 7, 3), (11, 0, 3), (7, 11, 3), (4, 0, 11)])
me_cube_001.use_remesh_preserve_volume = False
me_cube_001.use_remesh_preserve_attributes = False
me_cube_001.use_mirror_vertex_groups = False
me_cube_001.update()
me_plane_002 = bpy.data.meshes.new('Plane.002')
me_plane_002.from_pydata([(1.0, 1.0, 0.0), (1.0, -1.0, 0.0), (-1.0, -1.0, 0.0), (-1.0, 1.0, 0.0)], [], [(0, 3, 2, 1)])
me_plane_002.use_remesh_preserve_volume = False
me_plane_002.use_remesh_preserve_attributes = False
me_plane_002.use_mirror_vertex_groups = False
me_plane_002.update()
me_cylinder_001 = bpy.data.meshes.new('Cylinder.001')
me_cylinder_001.from_pydata([(0.7071, 0.7071, -4.9), (0.891, -0.454, -4.9), (-0.1564, -0.9877, -4.9), (-0.9877, -0.1564, -4.9), (-0.454, 0.891, -4.9), (0.7071, 0.7071, 2.44), (0.891, -0.454, 2.44), (-0.1564, -0.9877, 2.44), (-0.9877, -0.1564, 2.44), (-0.454, 0.891, 2.44), (2.569e-08, -3.933e-08, 3.181), (-0.3849, 0.7555, 3.181), (-0.8375, -0.1326, 3.181), (-0.1326, -0.8375, 3.181), (0.7555, -0.3849, 3.181), (0.5996, 0.5996, 3.181), (-0.3932, 0.7717, -5.843), (-0.8555, -0.1355, -5.843), (-0.1355, -0.8555, -5.843), (0.7717, -0.3932, -5.843), (0.6124, 0.6124, -5.843), (0.3058, 0.3058, -6.516), (0.3854, -0.1964, -6.516), (-0.06766, -0.4272, -6.516), (-0.4272, -0.06766, -6.516), (-0.1964, 0.3854, -6.516), (-2.719e-08, 1.698e-07, -6.516)], [], [(0, 5, 6, 1), (1, 6, 7, 2), (2, 7, 8, 3), (3, 8, 9, 4), (5, 0, 4, 9), (5, 9, 11, 15), (9, 8, 12, 11), (8, 7, 13, 12), (7, 6, 14, 13), (6, 5, 15, 14), (10, 14, 15), (10, 13, 14), (10, 12, 13), (10, 11, 12), (10, 15, 11), (4, 0, 20, 16), (3, 4, 16, 17), (2, 3, 17, 18), (1, 2, 18, 19), (0, 1, 19, 20), (20, 19, 22, 21), (19, 18, 23, 22), (18, 17, 24, 23), (17, 16, 25, 24), (16, 20, 21, 25), (26, 21, 22), (26, 22, 23), (26, 23, 24), (26, 24, 25), (25, 21, 26)])
me_cylinder_001.use_remesh_preserve_volume = False
me_cylinder_001.use_remesh_preserve_attributes = False
me_cylinder_001.use_mirror_vertex_groups = False
me_cylinder_001.update()
me_cylinder = bpy.data.meshes.new('Cylinder')
me_cylinder.from_pydata([(0.7071, 0.7071, -4.9), (0.891, -0.454, -4.9), (-0.1564, -0.9877, -4.9), (-0.9877, -0.1564, -4.9), (-0.454, 0.891, -4.9), (0.7071, 0.7071, 2.44), (0.891, -0.454, 2.44), (-0.1564, -0.9877, 2.44), (-0.9877, -0.1564, 2.44), (-0.454, 0.891, 2.44), (-8.659e-16, 1.705e-07, -4.9), (3.197e-16, -6.294e-08, 2.44)], [], [(10, 0, 1), (11, 6, 5), (10, 1, 2), (11, 7, 6), (10, 2, 3), (11, 8, 7), (10, 3, 4), (11, 9, 8), (4, 0, 10), (11, 5, 9), (0, 5, 6, 1), (1, 6, 7, 2), (2, 7, 8, 3), (3, 8, 9, 4), (5, 0, 4, 9)])
me_cylinder.use_remesh_preserve_volume = False
me_cylinder.use_remesh_preserve_attributes = False
me_cylinder.use_mirror_vertex_groups = False
me_cylinder.update()
me_cube = bpy.data.meshes.new('Cube')
me_cube.from_pydata([(1.0, 1.0, -1.0), (1.0, -1.0, -1.0), (-1.0, -1.0, -1.0), (-1.0, 1.0, -1.0), (1.0, 1.0, 1.0), (1.0, -1.0, 1.0), (-1.0, -1.0, 1.0), (-1.0, 1.0, 1.0), (-0.546, 0.546, 1.122), (-0.546, -0.546, 1.122), (0.546, -0.546, 1.122), (0.546, 0.546, 1.122), (0.546, 0.546, 5.318), (0.546, -0.546, 5.318), (-0.546, -0.546, 5.318), (-0.546, 0.546, 5.318), (-1.089, 1.089, 5.318), (-1.089, -1.089, 5.318), (1.089, -1.089, 5.318), (1.089, 1.089, 5.318), (1.089, 1.089, 6.883), (1.089, -1.089, 6.883), (-1.089, -1.089, 6.883), (-1.089, 1.089, 6.883), (-0.657, 0.657, 7.158), (-0.657, -0.657, 7.158), (0.657, -0.657, 7.158), (0.657, 0.657, 7.158)], [], [(0, 1, 2, 3), (0, 4, 5, 1), (1, 5, 6, 2), (2, 6, 7, 3), (4, 0, 3, 7), (4, 7, 8, 11), (7, 6, 9, 8), (6, 5, 10, 9), (5, 4, 11, 10), (10, 11, 12, 13), (9, 10, 13, 14), (8, 9, 14, 15), (11, 8, 15, 12), (12, 15, 16, 19), (15, 14, 17, 16), (14, 13, 18, 17), (13, 12, 19, 18), (18, 19, 20, 21), (17, 18, 21, 22), (16, 17, 22, 23), (19, 16, 23, 20), (20, 23, 24, 27), (23, 22, 25, 24), (22, 21, 26, 25), (21, 20, 27, 26), (27, 24, 25, 26)])
me_cube.use_remesh_preserve_volume = False
me_cube.use_remesh_preserve_attributes = False
me_cube.use_mirror_vertex_groups = False
me_cube.update()
me_plane_001 = bpy.data.meshes.new('Plane.001')
me_plane_001.from_pydata([(-3.656, 1.0, 0.4382), (3.656, 1.0, 0.4382), (-3.656, -1.0, 0.4382), (3.656, -1.0, 0.4382), (-4.655, -1.0, 0.4382), (4.655, -1.0, 0.4382), (-4.655, 1.0, 0.4382), (4.655, 1.0, 0.4382), (-3.656, -1.361, 0.4382), (3.656, -1.361, 0.4382), (-4.655, -1.361, 0.4382), (4.655, -1.361, 0.4382), (-3.656, 1.361, 0.4382), (3.656, 1.361, 0.4382), (-4.655, 1.361, 0.4382), (4.655, 1.361, 0.4382), (-4.655, 1.361, 0.7556), (4.655, 1.361, 0.7556), (-4.655, 1.0, 0.7556), (4.655, 1.0, 0.7556), (-3.656, 1.361, 0.7556), (3.656, 1.361, 0.7556), (-3.656, 1.0, 0.7556), (3.656, 1.0, 0.7556), (-3.656, -1.361, 0.7556), (3.656, -1.361, 0.7556), (-3.656, -1.0, 0.7556), (3.656, -1.0, 0.7556), (-4.655, -1.361, 0.7556), (4.655, -1.361, 0.7556), (-4.655, -1.0, 0.7556), (4.655, -1.0, 0.7556), (-2.568, -1.361, 0.08666), (2.568, -1.361, 0.08666), (-2.568, -1.361, 0.749), (2.568, -1.361, 0.749), (-2.568, -1.0, 0.749), (2.568, -1.0, 0.749), (-2.568, -1.0, 0.08666), (2.568, -1.0, 0.08666), (-2.568, 1.0, 0.08666), (2.568, 1.0, 0.08666), (-2.568, 1.0, 0.749), (2.568, 1.0, 0.749), (-2.568, 1.361, 0.749), (2.568, 1.361, 0.749), (-2.568, 1.361, 0.08666), (2.568, 1.361, 0.08666), (-1.646, -1.0, -0.3639), (1.646, -1.0, -0.3639), (-1.646, -1.361, -0.3639), (1.646, -1.361, -0.3639), (-1.646, 1.361, -0.3639), (1.646, 1.361, -0.3639), (-1.646, 1.0, -0.3639), (1.646, 1.0, -0.3639), (-1.646, 1.361, 0.743), (1.646, 1.361, 0.743), (-1.646, 1.0, 0.743), (1.646, 1.0, 0.743), (-1.646, -1.0, 0.743), (1.646, -1.0, 0.743), (-1.646, -1.361, 0.743), (1.646, -1.361, 0.743), (-0.8357, -1.361, -0.8762), (0.8357, -1.361, -0.8762), (-0.8357, -1.361, 0.7378), (0.8357, -1.361, 0.7378), (-0.8357, -1.0, 0.7378), (0.8357, -1.0, 0.7378), (-0.8357, -1.0, -0.8762), (0.8357, -1.0, -0.8762), (-0.8357, 1.0, -0.8762), (0.8357, 1.0, -0.8762), (-0.8357, 1.0, 0.7378), (0.8357, 1.0, 0.7378), (-0.8357, 1.361, 0.7378), (0.8357, 1.361, 0.7378), (-0.8357, 1.361, -0.8762), (0.8357, 1.361, -0.8762), (0.008517, 1.361, -0.8762), (-0.008517, 1.361, -0.8762), (0.008517, 1.361, 0.7378), (-0.008517, 1.361, 0.7378), (0.008517, 1.0, 0.7378), (-0.008517, 1.0, 0.7378), (0.008517, 1.0, -0.8762), (-0.008517, 1.0, -0.8762), (0.008517, -1.0, -0.8762), (-0.008517, -1.0, -0.8762), (0.008517, -1.0, 0.7378), (-0.008517, -1.0, 0.7378), (0.008517, -1.361, 0.7378), (-0.008517, -1.361, 0.7378), (0.008517, -1.361, -0.8762), (-0.008517, -1.361, -0.8762), (3.637, 1.0, 0.4382), (-3.637, 1.0, 0.4382), (3.637, -1.0, 0.4382), (-3.637, -1.0, 0.4382)], [], [(0, 6, 4, 2), (5, 7, 1, 3), (14, 6, 18, 16), (19, 7, 15, 17), (12, 14, 16, 20), (17, 15, 13, 21), (10, 8, 24, 28), (25, 9, 11, 29), (4, 10, 28, 30), (29, 11, 5, 31), (6, 0, 22, 18), (23, 1, 7, 19), (2, 4, 30, 26), (31, 5, 3, 27), (18, 22, 20, 16), (21, 23, 19, 17), (26, 30, 28, 24), (29, 31, 27, 25), (24, 8, 32, 34), (33, 9, 25, 35), (26, 24, 34, 36), (35, 25, 27, 37), (2, 26, 36, 38), (37, 27, 3, 39), (22, 0, 40, 42), (41, 1, 23, 43), (20, 22, 42, 44), (43, 23, 21, 45), (12, 20, 44, 46), (45, 21, 13, 47), (0, 12, 46, 40), (47, 13, 1, 41), (8, 2, 38, 32), (39, 3, 9, 33), (32, 38, 48, 50), (49, 39, 33, 51), (40, 46, 52, 54), (53, 47, 41, 55), (46, 44, 56, 52), (57, 45, 47, 53), (44, 42, 58, 56), (59, 43, 45, 57), (42, 40, 54, 58), (55, 41, 43, 59), (38, 36, 60, 48), (61, 37, 39, 49), (36, 34, 62, 60), (63, 35, 37, 61), (34, 32, 50, 62), (51, 33, 35, 63), (62, 50, 64, 66), (65, 51, 63, 67), (60, 62, 66, 68), (67, 63, 61, 69), (48, 60, 68, 70), (69, 61, 49, 71), (58, 54, 72, 74), (73, 55, 59, 75), (56, 58, 74, 76), (75, 59, 57, 77), (52, 56, 76, 78), (77, 57, 53, 79), (54, 52, 78, 72), (79, 53, 55, 73), (50, 48, 70, 64), (71, 49, 51, 65), (64, 70, 88, 94), (89, 71, 65, 95), (72, 78, 80, 86), (81, 79, 73, 87), (78, 76, 82, 80), (83, 77, 79, 81), (76, 74, 84, 82), (85, 75, 77, 83), (74, 72, 86, 84), (87, 73, 75, 85), (70, 68, 90, 88), (91, 69, 71, 89), (68, 66, 92, 90), (93, 67, 69, 91), (66, 64, 94, 92), (95, 65, 67, 93), (94, 88, 90, 92), (91, 89, 95, 93), (86, 80, 82, 84), (83, 81, 87, 85), (0, 2, 98, 96), (99, 3, 1, 97)])
me_plane_001.use_remesh_preserve_volume = False
me_plane_001.use_remesh_preserve_attributes = False
me_plane_001.use_mirror_vertex_groups = False
me_plane_001.update()
me_plane = bpy.data.meshes.new('Plane')
me_plane.from_pydata([(-3.656, 1.0, 0.4382), (3.656, 1.0, 0.4382), (-3.656, -1.0, 0.4382), (3.656, -1.0, 0.4382), (-4.655, -1.0, 0.4382), (4.655, -1.0, 0.4382), (-4.655, 1.0, 0.4382), (4.655, 1.0, 0.4382), (-3.656, -1.361, 0.4382), (3.656, -1.361, 0.4382), (-4.655, -1.361, 0.4382), (4.655, -1.361, 0.4382), (-3.656, 1.361, 0.4382), (3.656, 1.361, 0.4382), (-4.655, 1.361, 0.4382), (4.655, 1.361, 0.4382), (-4.655, 1.361, 0.7556), (4.655, 1.361, 0.7556), (-4.655, 1.0, 0.7556), (4.655, 1.0, 0.7556), (-3.656, 1.361, 0.7556), (3.656, 1.361, 0.7556), (-3.656, 1.0, 0.7556), (3.656, 1.0, 0.7556), (-3.656, -1.361, 0.7556), (3.656, -1.361, 0.7556), (-3.656, -1.0, 0.7556), (3.656, -1.0, 0.7556), (-4.655, -1.361, 0.7556), (4.655, -1.361, 0.7556), (-4.655, -1.0, 0.7556), (4.655, -1.0, 0.7556), (-2.568, -1.361, 0.08666), (2.568, -1.361, 0.08666), (-2.568, -1.361, 0.749), (2.568, -1.361, 0.749), (-2.568, -1.0, 0.749), (2.568, -1.0, 0.749), (-2.568, -1.0, 0.08666), (2.568, -1.0, 0.08666), (-2.568, 1.0, 0.08666), (2.568, 1.0, 0.08666), (-2.568, 1.0, 0.749), (2.568, 1.0, 0.749), (-2.568, 1.361, 0.749), (2.568, 1.361, 0.749), (-2.568, 1.361, 0.08666), (2.568, 1.361, 0.08666), (-1.646, -1.0, -0.3639), (1.646, -1.0, -0.3639), (-1.646, -1.361, -0.3639), (1.646, -1.361, -0.3639), (-1.646, 1.361, -0.3639), (1.646, 1.361, -0.3639), (-1.646, 1.0, -0.3639), (1.646, 1.0, -0.3639), (-1.646, 1.361, 0.743), (1.646, 1.361, 0.743), (-1.646, 1.0, 0.743), (1.646, 1.0, 0.743), (-1.646, -1.0, 0.743), (1.646, -1.0, 0.743), (-1.646, -1.361, 0.743), (1.646, -1.361, 0.743), (-0.8357, -1.361, -0.8762), (0.8357, -1.361, -0.8762), (-0.8357, -1.361, 0.7378), (0.8357, -1.361, 0.7378), (-0.8357, -1.0, 0.7378), (0.8357, -1.0, 0.7378), (-0.8357, -1.0, -0.8762), (0.8357, -1.0, -0.8762), (-0.8357, 1.0, -0.8762), (0.8357, 1.0, -0.8762), (-0.8357, 1.0, 0.7378), (0.8357, 1.0, 0.7378), (-0.8357, 1.361, 0.7378), (0.8357, 1.361, 0.7378), (-0.8357, 1.361, -0.8762), (0.8357, 1.361, -0.8762), (0.008517, 1.361, -0.8762), (-0.008517, 1.361, -0.8762), (0.008517, 1.361, 0.7378), (-0.008517, 1.361, 0.7378), (0.008517, 1.0, 0.7378), (-0.008517, 1.0, 0.7378), (0.008517, 1.0, -0.8762), (-0.008517, 1.0, -0.8762), (0.008517, -1.0, -0.8762), (-0.008517, -1.0, -0.8762), (0.008517, -1.0, 0.7378), (-0.008517, -1.0, 0.7378), (0.008517, -1.361, 0.7378), (-0.008517, -1.361, 0.7378), (0.008517, -1.361, -0.8762), (-0.008517, -1.361, -0.8762), (3.637, 1.0, 0.4382), (-3.637, 1.0, 0.4382), (3.637, -1.0, 0.4382), (-3.637, -1.0, 0.4382)], [], [(0, 6, 4, 2), (5, 7, 1, 3), (14, 6, 18, 16), (19, 7, 15, 17), (12, 14, 16, 20), (17, 15, 13, 21), (10, 8, 24, 28), (25, 9, 11, 29), (4, 10, 28, 30), (29, 11, 5, 31), (6, 0, 22, 18), (23, 1, 7, 19), (2, 4, 30, 26), (31, 5, 3, 27), (18, 22, 20, 16), (21, 23, 19, 17), (26, 30, 28, 24), (29, 31, 27, 25), (24, 8, 32, 34), (33, 9, 25, 35), (26, 24, 34, 36), (35, 25, 27, 37), (2, 26, 36, 38), (37, 27, 3, 39), (22, 0, 40, 42), (41, 1, 23, 43), (20, 22, 42, 44), (43, 23, 21, 45), (12, 20, 44, 46), (45, 21, 13, 47), (0, 12, 46, 40), (47, 13, 1, 41), (8, 2, 38, 32), (39, 3, 9, 33), (32, 38, 48, 50), (49, 39, 33, 51), (40, 46, 52, 54), (53, 47, 41, 55), (46, 44, 56, 52), (57, 45, 47, 53), (44, 42, 58, 56), (59, 43, 45, 57), (42, 40, 54, 58), (55, 41, 43, 59), (38, 36, 60, 48), (61, 37, 39, 49), (36, 34, 62, 60), (63, 35, 37, 61), (34, 32, 50, 62), (51, 33, 35, 63), (62, 50, 64, 66), (65, 51, 63, 67), (60, 62, 66, 68), (67, 63, 61, 69), (48, 60, 68, 70), (69, 61, 49, 71), (58, 54, 72, 74), (73, 55, 59, 75), (56, 58, 74, 76), (75, 59, 57, 77), (52, 56, 76, 78), (77, 57, 53, 79), (54, 52, 78, 72), (79, 53, 55, 73), (50, 48, 70, 64), (71, 49, 51, 65), (64, 70, 88, 94), (89, 71, 65, 95), (72, 78, 80, 86), (81, 79, 73, 87), (78, 76, 82, 80), (83, 77, 79, 81), (76, 74, 84, 82), (85, 75, 77, 83), (74, 72, 86, 84), (87, 73, 75, 85), (70, 68, 90, 88), (91, 69, 71, 89), (68, 66, 92, 90), (93, 67, 69, 91), (66, 64, 94, 92), (95, 65, 67, 93), (94, 88, 90, 92), (91, 89, 95, 93), (86, 80, 82, 84), (83, 81, 87, 85), (0, 2, 98, 96), (99, 3, 1, 97)])
me_plane.use_remesh_preserve_volume = False
me_plane.use_remesh_preserve_attributes = False
me_plane.use_mirror_vertex_groups = False
me_plane.update()

# ---- objects
ob_cube_028 = bpy.data.objects.new('Cube.028', me_cube_030)
ob_cone = bpy.data.objects.new('Cone', me_cone)
ob_cylinder_011 = bpy.data.objects.new('Cylinder.011', me_cylinder_011)
ob_cylinder_010 = bpy.data.objects.new('Cylinder.010', me_cylinder_010)
ob_plane_004 = bpy.data.objects.new('Plane.004', me_plane_005)
ob_cylinder_009 = bpy.data.objects.new('Cylinder.009', me_cylinder_009)
ob_cube_027 = bpy.data.objects.new('Cube.027', me_cube_028)
ob_cube_026 = bpy.data.objects.new('Cube.026', me_cube_027)
ob_cylinder_008 = bpy.data.objects.new('Cylinder.008', me_cylinder_008)
ob_cylinder_007 = bpy.data.objects.new('Cylinder.007', me_cylinder_007)
ob_cylinder_006 = bpy.data.objects.new('Cylinder.006', me_cylinder_006)
ob_cylinder_005 = bpy.data.objects.new('Cylinder.005', me_cylinder_005)
ob_cylinder_004 = bpy.data.objects.new('Cylinder.004', me_cylinder_004)
ob_cylinder_003 = bpy.data.objects.new('Cylinder.003', me_cylinder_003)
ob_cube_025 = bpy.data.objects.new('Cube.025', me_cube_026)
ob_cube_024 = bpy.data.objects.new('Cube.024', me_cube_025)
ob_cube_023 = bpy.data.objects.new('Cube.023', me_cube_024)
ob_cube_022 = bpy.data.objects.new('Cube.022', me_cube_023)
ob_cube_021 = bpy.data.objects.new('Cube.021', me_cube_022)
ob_cube_020 = bpy.data.objects.new('Cube.020', me_cube_021)
ob_cube_019 = bpy.data.objects.new('Cube.019', me_cube_020)
ob_plane_003 = bpy.data.objects.new('Plane.003', me_plane_004)
ob_cube_018 = bpy.data.objects.new('Cube.018', me_cube_014)
ob_cube_017 = bpy.data.objects.new('Cube.017', me_cube_019)
ob_cube_016 = bpy.data.objects.new('Cube.016', me_cube_018)
ob_cube_015 = bpy.data.objects.new('Cube.015', me_cube_017)
ob_cube_014 = bpy.data.objects.new('Cube.014', me_cube_016)
ob_cube_013 = bpy.data.objects.new('Cube.013', me_cube_015)
ob_cylinder_002 = bpy.data.objects.new('Cylinder.002', me_cylinder_002)
ob_cube_012 = bpy.data.objects.new('Cube.012', me_cube_012)
ob_cube_011 = bpy.data.objects.new('Cube.011', me_cube_011)
ob_cube_010 = bpy.data.objects.new('Cube.010', me_cube_010)
ob_cube_009 = bpy.data.objects.new('Cube.009', me_cube_009)
ob_cube_008 = bpy.data.objects.new('Cube.008', me_cube_008)
ob_cube_007 = bpy.data.objects.new('Cube.007', me_cube_007)
ob_cube_006 = bpy.data.objects.new('Cube.006', me_cube_006)
ob_cube_005 = bpy.data.objects.new('Cube.005', me_cube_005)
ob_cube_004 = bpy.data.objects.new('Cube.004', me_cube_004)
ob_cube_003 = bpy.data.objects.new('Cube.003', me_cube_003)
ob_cube_002 = bpy.data.objects.new('Cube.002', me_cube_002)
ob_cube_001 = bpy.data.objects.new('Cube.001', me_cube_001)
ob_plane_002 = bpy.data.objects.new('Plane.002', me_plane_002)
ob_cylinder_001 = bpy.data.objects.new('Cylinder.001', me_cylinder_001)
ob_cylinder = bpy.data.objects.new('Cylinder', me_cylinder)
ob_cube = bpy.data.objects.new('Cube', me_cube)
ob_plane_001 = bpy.data.objects.new('Plane.001', me_plane_001)
ob_plane = bpy.data.objects.new('Plane', me_plane)

# ---- transforms, parenting, visibility, modifiers, constraints
ob_cube_028.location = (-6.99, 10.17, 2.077)
ob_cube_028.scale = (0.363, 0.363, 0.363)
ob_cube_028.lock_rotations_4d = False
ob_cube_028.empty_display_type = 'ARROWS'
ob_cube_028.lineart.crease_threshold = 0.0
ob_cone.location = (-7.476, 10.13, 0.7118)
ob_cone.rotation_euler = (5.237e-08, 2.971, -0.2359)
ob_cone.scale = (0.3083, 0.3083, 0.3083)
ob_cone.lock_rotations_4d = False
ob_cone.empty_display_type = 'ARROWS'
ob_cone.lineart.crease_threshold = 0.0
ob_cylinder_011.location = (-6.155, 10.18, -0.4939)
ob_cylinder_011.scale = (0.3675, 0.3675, 0.4946)
ob_cylinder_011.lock_rotations_4d = False
ob_cylinder_011.empty_display_type = 'ARROWS'
ob_cylinder_011.lineart.crease_threshold = 0.0
ob_cylinder_010.location = (5.898, 28.23, 1.841)
ob_cylinder_010.rotation_euler = (-3.142, 9.706e-24, 4.441e-16)
ob_cylinder_010.scale = (0.4252, 0.4252, 0.1019)
ob_cylinder_010.lock_rotations_4d = False
ob_cylinder_010.empty_display_type = 'ARROWS'
ob_cylinder_010.lineart.crease_threshold = 0.0
ob_plane_004.location = (5.898, 28.23, 2.96)
ob_plane_004.rotation_euler = (-1.571, -2.22e-16, 2.22e-16)
ob_plane_004.scale = (0.1133, 0.2157, 0.2157)
ob_plane_004.lock_rotations_4d = False
ob_plane_004.empty_display_type = 'ARROWS'
ob_plane_004.lineart.crease_threshold = 0.0
ob_cylinder_009.location = (5.886, 25.83, -0.1021)
ob_cylinder_009.lock_rotations_4d = False
ob_cylinder_009.empty_display_type = 'ARROWS'
ob_cylinder_009.lineart.crease_threshold = 0.0
ob_cube_027.location = (21.98, 10.61, 0.2018)
ob_cube_027.scale = (0.1077, 0.1077, 0.02985)
ob_cube_027.lock_rotations_4d = False
ob_cube_027.empty_display_type = 'ARROWS'
ob_cube_027.lineart.crease_threshold = 0.0
ob_cube_026.location = (21.98, 13.4, 0.5541)
ob_cube_026.scale = (1.0, 1.862, -0.08783)
ob_cube_026.lock_rotations_4d = False
ob_cube_026.empty_display_type = 'ARROWS'
ob_cube_026.lineart.crease_threshold = 0.0
ob_cylinder_008.location = (19.33, 16.45, 0.331)
ob_cylinder_008.lock_rotations_4d = False
ob_cylinder_008.empty_display_type = 'ARROWS'
ob_cylinder_008.lineart.crease_threshold = 0.0
ob_cylinder_007.location = (19.33, 13.35, 0.331)
ob_cylinder_007.lock_rotations_4d = False
ob_cylinder_007.empty_display_type = 'ARROWS'
ob_cylinder_007.lineart.crease_threshold = 0.0
ob_cylinder_006.location = (15.23, 25.83, -0.1021)
ob_cylinder_006.lock_rotations_4d = False
ob_cylinder_006.empty_display_type = 'ARROWS'
ob_cylinder_006.lineart.crease_threshold = 0.0
ob_cylinder_005.location = (14.73, 19.99, -0.1021)
ob_cylinder_005.lock_rotations_4d = False
ob_cylinder_005.empty_display_type = 'ARROWS'
ob_cylinder_005.lineart.crease_threshold = 0.0
ob_cylinder_004.location = (15.23, 16.38, -0.1021)
ob_cylinder_004.lock_rotations_4d = False
ob_cylinder_004.empty_display_type = 'ARROWS'
ob_cylinder_004.lineart.crease_threshold = 0.0
ob_cylinder_003.location = (15.23, 13.4, -0.1021)
ob_cylinder_003.lock_rotations_4d = False
ob_cylinder_003.empty_display_type = 'ARROWS'
ob_cylinder_003.lineart.crease_threshold = 0.0
ob_cube_025.location = (15.23, 4.768, 0.1701)
ob_cube_025.rotation_euler = (-0.01407, 6.871e-05, 0.004884)
ob_cube_025.scale = (3.608, 1.35, 0.1775)
ob_cube_025.lock_rotations_4d = False
ob_cube_025.empty_display_type = 'ARROWS'
ob_cube_025.lineart.crease_threshold = 0.0
ob_cube_024.location = (15.23, 4.809, -0.1021)
ob_cube_024.scale = (3.836, 1.0, 1.0)
ob_cube_024.lock_rotations_4d = False
ob_cube_024.empty_display_type = 'ARROWS'
ob_cube_024.lineart.crease_threshold = 0.0
ob_cube_023.location = (15.23, -0.7946, -0.1021)
ob_cube_023.scale = (3.836, 1.0, 1.0)
ob_cube_023.lock_rotations_4d = False
ob_cube_023.empty_display_type = 'ARROWS'
ob_cube_023.lineart.crease_threshold = 0.0
ob_cube_022.location = (15.23, -3.371, -0.8207)
ob_cube_022.rotation_euler = (0.7028, -0.003157, 0.003727)
ob_cube_022.scale = (3.608, 1.35, 0.1775)
ob_cube_022.lock_rotations_4d = False
ob_cube_022.empty_display_type = 'ARROWS'
ob_cube_022.lineart.crease_threshold = 0.0
ob_cube_021.location = (15.23, -9.071, 0.133)
ob_cube_021.rotation_euler = (0.0, -0.0, -0.123)
ob_cube_021.scale = (3.608, 1.35, 0.1775)
ob_cube_021.lock_rotations_4d = False
ob_cube_021.empty_display_type = 'ARROWS'
ob_cube_021.lineart.crease_threshold = 0.0
ob_cube_020.location = (15.23, -7.964, -0.1021)
ob_cube_020.scale = (3.836, 1.0, 1.0)
ob_cube_020.lock_rotations_4d = False
ob_cube_020.empty_display_type = 'ARROWS'
ob_cube_020.lineart.crease_threshold = 0.0
ob_cube_019.location = (15.23, -12.42, -0.1021)
ob_cube_019.scale = (3.836, 1.0, 1.0)
ob_cube_019.lock_rotations_4d = False
ob_cube_019.empty_display_type = 'ARROWS'
ob_cube_019.lineart.crease_threshold = 0.0
ob_plane_003.location = (15.88, -20.59, -0.1021)
ob_plane_003.scale = (0.405, 1.0, 1.0)
ob_plane_003.lock_rotations_4d = False
ob_plane_003.empty_display_type = 'ARROWS'
ob_plane_003.lineart.crease_threshold = 0.0
ob_cube_018.location = (15.72, -26.27, 1.292)
ob_cube_018.rotation_euler = (0.0, -0.0, -2.371)
ob_cube_018.scale = (1.0, 1.811, 0.05902)
ob_cube_018.lock_rotations_4d = False
ob_cube_018.empty_display_type = 'ARROWS'
ob_cube_018.lineart.crease_threshold = 0.0
ob_cube_017.location = (11.79, -22.81, -0.1021)
ob_cube_017.scale = (0.1264, 0.1264, 1.945)
ob_cube_017.lock_rotations_4d = False
ob_cube_017.empty_display_type = 'ARROWS'
ob_cube_017.lineart.crease_threshold = 0.0
ob_cube_016.location = (0.1837, -35.04, 3.903)
ob_cube_016.rotation_euler = (0.0, -0.0, -3.142)
ob_cube_016.scale = (1.0, 1.077, 1.0)
ob_cube_016.lock_rotations_4d = False
ob_cube_016.empty_display_type = 'ARROWS'
ob_cube_016.lineart.crease_threshold = 0.0
ob_cube_015.location = (0.1837, -29.77, 3.903)
ob_cube_015.scale = (1.0, 1.077, 1.0)
ob_cube_015.lock_rotations_4d = False
ob_cube_015.empty_display_type = 'ARROWS'
ob_cube_015.lineart.crease_threshold = 0.0
ob_cube_014.location = (0.24, -26.27, -0.1021)
ob_cube_014.rotation_euler = (0.0, -0.0, -3.142)
ob_cube_014.lock_rotations_4d = False
ob_cube_014.empty_display_type = 'ARROWS'
ob_cube_014.lineart.crease_threshold = 0.0
ob_cube_013.location = (0.24, -38.62, -0.1021)
ob_cube_013.lock_rotations_4d = False
ob_cube_013.empty_display_type = 'ARROWS'
ob_cube_013.lineart.crease_threshold = 0.0
ob_cylinder_002.location = (0.24, -20.08, 0.4445)
ob_cylinder_002.scale = (0.6514, 0.6514, 0.6514)
ob_cylinder_002.lock_rotations_4d = False
ob_cylinder_002.empty_display_type = 'ARROWS'
ob_cylinder_002.lineart.crease_threshold = 0.0
ob_cube_012.location = (0.124, -17.96, 0.9238)
ob_cube_012.scale = (0.3858, 0.3858, -0.01887)
ob_cube_012.lock_rotations_4d = False
ob_cube_012.empty_display_type = 'ARROWS'
ob_cube_012.lineart.crease_threshold = 0.0
ob_cube_011.location = (0.0, -17.88, 0.4757)
ob_cube_011.scale = (0.328, 0.328, 1.066)
ob_cube_011.lock_rotations_4d = False
ob_cube_011.empty_display_type = 'ARROWS'
ob_cube_011.lineart.crease_threshold = 0.0
ob_cube_010.location = (0.0, -14.8, 0.4757)
ob_cube_010.scale = (1.0, 1.0, -0.03293)
ob_cube_010.lock_rotations_4d = False
ob_cube_010.empty_display_type = 'ARROWS'
ob_cube_010.lineart.crease_threshold = 0.0
ob_cube_009.location = (0.0, -10.83, 0.4757)
ob_cube_009.scale = (1.0, 1.0, -0.03293)
ob_cube_009.lock_rotations_4d = False
ob_cube_009.empty_display_type = 'ARROWS'
ob_cube_009.lineart.crease_threshold = 0.0
ob_cube_008.location = (-4.669, 1.107, 0.2656)
ob_cube_008.scale = (0.2054, 0.2054, 0.2054)
ob_cube_008.lock_rotations_4d = False
ob_cube_008.empty_display_type = 'ARROWS'
ob_cube_008.lineart.crease_threshold = 0.0
ob_cube_007.location = (-4.669, -1.228, 0.2656)
ob_cube_007.scale = (0.2054, 0.2054, 0.2054)
ob_cube_007.lock_rotations_4d = False
ob_cube_007.empty_display_type = 'ARROWS'
ob_cube_007.lineart.crease_threshold = 0.0
ob_cube_006.location = (4.545, -1.228, 0.2656)
ob_cube_006.scale = (0.2054, 0.2054, 0.2054)
ob_cube_006.lock_rotations_4d = False
ob_cube_006.empty_display_type = 'ARROWS'
ob_cube_006.lineart.crease_threshold = 0.0
ob_cube_005.location = (4.545, 1.107, 0.2656)
ob_cube_005.scale = (0.2054, 0.2054, 0.2054)
ob_cube_005.lock_rotations_4d = False
ob_cube_005.empty_display_type = 'ARROWS'
ob_cube_005.lineart.crease_threshold = 0.0
ob_cube_004.location = (4.545, -4.057, 0.2656)
ob_cube_004.scale = (0.2054, 0.2054, 0.2054)
ob_cube_004.lock_rotations_4d = False
ob_cube_004.empty_display_type = 'ARROWS'
ob_cube_004.lineart.crease_threshold = 0.0
ob_cube_003.location = (4.545, -6.392, 0.2656)
ob_cube_003.scale = (0.2054, 0.2054, 0.2054)
ob_cube_003.lock_rotations_4d = False
ob_cube_003.empty_display_type = 'ARROWS'
ob_cube_003.lineart.crease_threshold = 0.0
ob_cube_002.location = (-4.669, -6.392, 0.2656)
ob_cube_002.scale = (0.2054, 0.2054, 0.2054)
ob_cube_002.lock_rotations_4d = False
ob_cube_002.empty_display_type = 'ARROWS'
ob_cube_002.lineart.crease_threshold = 0.0
ob_cube_001.location = (-4.669, -4.057, 0.2656)
ob_cube_001.scale = (0.2054, 0.2054, 0.2054)
ob_cube_001.lock_rotations_4d = False
ob_cube_001.empty_display_type = 'ARROWS'
ob_cube_001.lineart.crease_threshold = 0.0
ob_plane_002.location = (0.0, -4.818, 1.968)
ob_plane_002.rotation_euler = (-1.571, -2.22e-16, 2.22e-16)
ob_plane_002.scale = (0.04224, 0.08043, 0.08043)
ob_plane_002.lock_rotations_4d = False
ob_plane_002.empty_display_type = 'ARROWS'
ob_plane_002.lineart.crease_threshold = 0.0
ob_cylinder_001.location = (0.0, -4.818, 1.696)
ob_cylinder_001.rotation_euler = (-3.142, 9.706e-24, 4.441e-16)
ob_cylinder_001.scale = (0.1586, 0.1586, 0.038)
ob_cylinder_001.lock_rotations_4d = False
ob_cylinder_001.empty_display_type = 'ARROWS'
ob_cylinder_001.lineart.crease_threshold = 0.0
ob_cylinder.location = (0.0, -4.445, 2.088)
ob_cylinder.rotation_euler = (-1.571, -2.22e-16, 2.22e-16)
ob_cylinder.scale = (0.08271, 0.08271, 0.08271)
ob_cylinder.lock_rotations_4d = False
ob_cylinder.empty_display_type = 'ARROWS'
ob_cylinder.lineart.crease_threshold = 0.0
ob_cube.location = (0.0, -4.09, 0.6071)
ob_cube.scale = (0.2408, 0.2408, 0.2408)
ob_cube.lock_rotations_4d = False
ob_cube.empty_display_type = 'ARROWS'
ob_cube.lineart.crease_threshold = 0.0
ob_plane_001.location = (0.0, -5.224, 0.0)
ob_plane_001.lock_rotations_4d = False
ob_plane_001.empty_display_type = 'ARROWS'
ob_plane_001.lineart.crease_threshold = 0.0
ob_plane.location = (0.0, 0.0, 0.0)
ob_plane.lock_rotations_4d = False
ob_plane.empty_display_type = 'ARROWS'
ob_plane.lineart.crease_threshold = 0.0

# ---- collection membership
col_collection_1.objects.link(ob_cube_028)
col_collection_1.objects.link(ob_cone)
col_collection_1.objects.link(ob_cylinder_011)
col_collection_1.objects.link(ob_cylinder_010)
col_collection_1.objects.link(ob_plane_004)
col_collection_1.objects.link(ob_cylinder_009)
col_collection_1.objects.link(ob_cube_027)
col_collection_1.objects.link(ob_cube_026)
col_collection_1.objects.link(ob_cylinder_008)
col_collection_1.objects.link(ob_cylinder_007)
col_collection_1.objects.link(ob_cylinder_006)
col_collection_1.objects.link(ob_cylinder_005)
col_collection_1.objects.link(ob_cylinder_004)
col_collection_1.objects.link(ob_cylinder_003)
col_collection_1.objects.link(ob_cube_025)
col_collection_1.objects.link(ob_cube_024)
col_collection_1.objects.link(ob_cube_023)
col_collection_1.objects.link(ob_cube_022)
col_collection_1.objects.link(ob_cube_021)
col_collection_1.objects.link(ob_cube_020)
col_collection_1.objects.link(ob_cube_019)
col_collection_1.objects.link(ob_plane_003)
col_collection_1.objects.link(ob_cube_018)
col_collection_1.objects.link(ob_cube_017)
col_collection_1.objects.link(ob_cube_016)
col_collection_1.objects.link(ob_cube_015)
col_collection_1.objects.link(ob_cube_014)
col_collection_1.objects.link(ob_cube_013)
col_collection_1.objects.link(ob_cylinder_002)
col_collection_1.objects.link(ob_cube_012)
col_collection_1.objects.link(ob_cube_011)
col_collection_1.objects.link(ob_cube_010)
col_collection_1.objects.link(ob_cube_009)
col_collection_1.objects.link(ob_cube_008)
col_collection_1.objects.link(ob_cube_007)
col_collection_1.objects.link(ob_cube_006)
col_collection_1.objects.link(ob_cube_005)
col_collection_1.objects.link(ob_cube_004)
col_collection_1.objects.link(ob_cube_003)
col_collection_1.objects.link(ob_cube_002)
col_collection_1.objects.link(ob_cube_001)
col_collection_1.objects.link(ob_plane_002)
col_collection_1.objects.link(ob_cylinder_001)
col_collection_1.objects.link(ob_cylinder)
col_collection_1.objects.link(ob_cube)
col_collection_1.objects.link(ob_plane_001)
col_collection_1.objects.link(ob_plane)

# ---- scene / render settings (as saved in the file)
scene.frame_start = 1; scene.frame_end = 250; scene.frame_set(1)
scene.render.engine = 'BLENDER_EEVEE_NEXT'
scene.render.image_settings.file_format = 'JPEG'
scene.render.image_settings.color_mode = 'RGB'
scene.render.image_settings.compression = 90
scene.render.resolution_x = 800
scene.render.resolution_y = 600
scene.render.pixel_aspect_x = 100.0
scene.render.pixel_aspect_y = 100.0
scene.render.fps = 25
scene.render.dither_intensity = 0.0
scene.render.use_compositing = False
scene.render.use_sequencer = False
scene.render.bake_margin = 2
scene.render.bake_bias = 0.0
scene.render.use_stamp_time = False
scene.render.use_stamp_date = False
scene.render.use_stamp_frame = False
scene.render.use_stamp_camera = False
scene.render.use_stamp_scene = False
scene.render.use_stamp_filename = False
scene.render.use_stamp_render_time = False
scene.render.stamp_font_size = 0
scene.cycles.use_denoising = False
scene.cycles.samples = 10
scene.cycles.sampling_pattern = 'TABULATED_SOBOL'
scene.cycles.light_sampling_threshold = 0.0
scene.cycles.use_adaptive_sampling = False
scene.cycles.use_light_tree = False
scene.cycles.blur_glossy = 0.0
scene.cycles.volume_bounces = 1
scene.cycles.pixel_filter_type = 'GAUSSIAN'
scene.cycles.sample_clamp_indirect = 0.0
scene.view_settings.view_transform = 'Raw'
bpy.context.view_layer.update()

# ---- added for rendering (the .blend has no active camera): camera
cam_auto = bpy.data.cameras.new('AutoCamera')
cam_auto.lens = 50.0
cam_auto.sensor_width = 36.0
cam_auto.clip_end = 1246.9
ob_auto_camera = bpy.data.objects.new('AutoCamera', cam_auto)
scene.collection.objects.link(ob_auto_camera)
ob_auto_camera.location = (78.4047, -90.967, 61.5398)
ob_auto_camera.rotation_euler = (1.09748, -7.21219e-08, 0.694738)
scene.camera = ob_auto_camera
bpy.context.view_layer.update()
